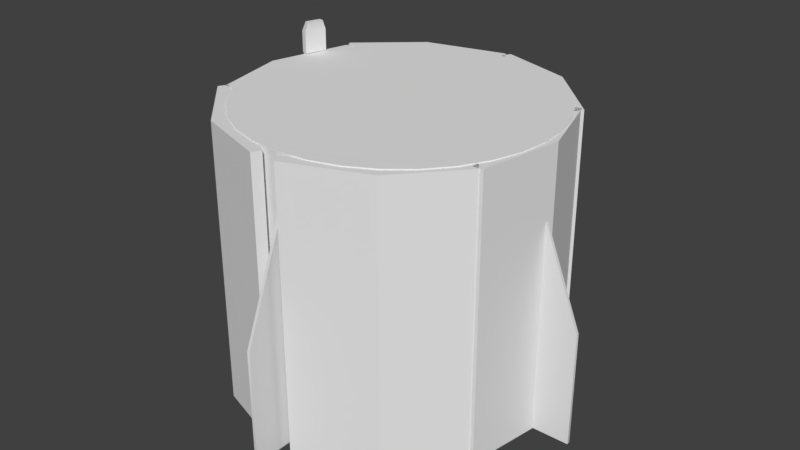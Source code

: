 # Source: dragontrunkfinal2.blend  (saved by Blender 2.78.0; exported with 4.5.12 LTS)
import bpy
from mathutils import Matrix  # noqa: F401  (used for matrix-valued properties, if any)

bpy.ops.wm.read_factory_settings(use_empty=True)
scene = bpy.context.scene
scene.name = 'Scene'

# ---- collections
col_collection_2 = bpy.data.collections.new('Collection 2'); scene.collection.children.link(col_collection_2)

# ---- world
world_world = bpy.data.worlds.new('World'); scene.world = world_world
world_world.color = (0.05088, 0.05088, 0.05088)
world_world.use_sun_shadow = False
world_world.sun_shadow_jitter_overblur = 0.0
world_world.cycles.sampling_method = 'MANUAL'

# ---- meshes
me_plane_013 = bpy.data.meshes.new('Plane.013')
me_plane_013.from_pydata([(-0.1568, -0.01422, -2.558), (-1.675, -0.01422, -1.962), (1.362, -0.01422, -1.962), (-0.1568, -0.01422, -1.962), (-1.675, -0.01422, -2.553), (-1.665, -0.01422, -2.558), (-1.665, 0.02304, -2.558), (-1.675, 0.02304, -2.553), (-1.675, 0.02304, -1.962), (1.362, 0.02304, -1.962), (-0.1568, 0.02304, -1.962), (-0.1568, 0.02304, -2.558), (-0.1568, -2.594, 0.01422), (-1.675, -1.998, 0.01422), (1.362, -1.998, 0.01422), (-0.1568, -1.998, 0.01422), (-1.675, -2.589, 0.01422), (-1.665, -2.594, 0.01422), (-1.665, -2.594, -0.02304), (-1.675, -2.589, -0.02304), (-1.675, -1.998, -0.02304), (1.362, -1.998, -0.02304), (-0.1568, -1.998, -0.02304), (-0.1568, -2.594, -0.02304), (-0.1568, 0.01422, 2.558), (-1.675, 0.01422, 1.962), (1.362, 0.01422, 1.962), (-0.1568, 0.01422, 1.962), (-1.675, 0.01422, 2.553), (-1.665, 0.01422, 2.558), (-1.665, -0.02304, 2.558), (-1.675, -0.02304, 2.553), (-1.675, -0.02304, 1.962), (1.362, -0.02304, 1.962), (-0.1568, -0.02304, 1.962), (-0.1568, -0.02304, 2.558), (-0.1568, 2.558, -0.01422), (-1.675, 1.962, -0.01422), (1.362, 1.962, -0.01422), (-0.1568, 1.962, -0.01422), (-1.675, 2.553, -0.01422), (-1.665, 2.558, -0.01422), (-1.665, 2.558, 0.02304), (-1.675, 2.553, 0.02304), (-1.675, 1.962, 0.02304), (1.362, 1.962, 0.02304), (-0.1568, 1.962, 0.02304), (-0.1568, 2.558, 0.02304), (-1.641, 0.01422, 1.981), (0.3592, 0.01422, 1.981), (-0.6408, 0.01422, 1.981), (-1.641, -0.02304, 1.981), (0.3592, -0.02304, 1.981), (-0.6408, -0.02304, 1.981), (-1.641, 1.981, -0.01422), (0.3592, 1.981, -0.01422), (-0.6408, 1.981, -0.01422), (-1.641, 1.981, 0.02304), (0.3592, 1.981, 0.02304), (-0.6408, 1.981, 0.02304), (-1.641, -0.0247, -1.992), (0.3592, -0.0247, -1.992), (-0.6408, -0.0247, -1.992), (-1.641, 0.01255, -1.992), (0.3592, 0.01255, -1.992), (-0.6408, 0.01255, -1.992), (-1.68, 1.99, 7.344e-08), (1.68, 1.99, -7.344e-08), (-1.68, 1.951, -0.3902), (1.68, 1.951, -0.3902), (-1.68, 1.837, -0.7654), (1.68, 1.837, -0.7654), (-1.68, 1.652, -1.111), (1.68, 1.652, -1.111), (-1.68, 1.404, -1.414), (1.68, 1.404, -1.414), (-1.68, 1.101, -1.663), (1.68, 1.101, -1.663), (-1.68, 0.7549, -1.848), (1.68, 0.7549, -1.848), (-1.68, 0.3797, -1.962), (1.68, 0.3797, -1.962), (-1.68, -0.01049, -2.0), (1.68, -0.01049, -2.0), (-1.68, -0.4007, -1.962), (1.68, -0.4007, -1.962), (-1.68, -0.7759, -1.848), (1.68, -0.7759, -1.848), (-1.68, -1.122, -1.663), (1.68, -1.122, -1.663), (-1.68, -1.425, -1.414), (1.68, -1.425, -1.414), (-1.68, -1.673, -1.111), (1.68, -1.673, -1.111), (-1.68, -1.858, -0.7654), (1.68, -1.858, -0.7654), (-1.68, -1.972, -0.3902), (1.68, -1.972, -0.3902), (-1.68, -2.01, 7.251e-07), (1.68, -2.01, 5.782e-07), (-1.68, -1.972, 0.3902), (1.68, -1.972, 0.3902), (-1.68, -1.858, 0.7654), (1.68, -1.858, 0.7654), (-1.68, -1.673, 1.111), (1.68, -1.673, 1.111), (-1.68, -1.425, 1.414), (1.68, -1.425, 1.414), (-1.68, -1.122, 1.663), (1.68, -1.122, 1.663), (-1.68, -0.7759, 1.848), (1.68, -0.7759, 1.848), (-1.68, -0.4007, 1.962), (1.68, -0.4007, 1.962), (-1.68, -0.01049, 2.0), (1.68, -0.01049, 2.0), (-1.68, 0.3797, 1.962), (1.68, 0.3797, 1.962), (-1.68, 0.7549, 1.848), (1.68, 0.7549, 1.848), (-1.68, 1.101, 1.663), (1.68, 1.101, 1.663), (-1.68, 1.404, 1.414), (1.68, 1.404, 1.414), (-1.68, 1.652, 1.111), (1.68, 1.652, 1.111), (-1.68, 1.837, 0.7654), (1.68, 1.837, 0.7654), (-1.68, 1.951, 0.3902), (1.68, 1.951, 0.3902), (-1.68, 1.99, 7.344e-08), (-1.68, 1.951, -0.3902), (-1.68, 1.837, -0.7654), (-1.68, 1.652, -1.111), (-1.68, 1.404, -1.414), (-1.68, 1.101, -1.663), (-1.68, 0.7549, -1.848), (-1.68, 0.3797, -1.962), (-1.68, -0.01049, -2.0), (-1.68, -0.4007, -1.962), (-1.68, -0.7759, -1.848), (-1.68, -1.122, -1.663), (-1.68, -1.425, -1.414), (-1.68, -1.673, -1.111), (-1.68, -1.858, -0.7654), (-1.68, -1.972, -0.3902), (-1.68, -2.01, 7.251e-07), (-1.68, -1.972, 0.3902), (-1.68, -1.858, 0.7654), (-1.68, -1.673, 1.111), (-1.68, -1.425, 1.414), (-1.68, -1.122, 1.663), (-1.68, -0.7759, 1.848), (-1.68, -0.4007, 1.962), (-1.68, -0.01049, 2.0), (-1.68, 0.3797, 1.962), (-1.68, 0.7549, 1.848), (-1.68, 1.101, 1.663), (-1.68, 1.404, 1.414), (-1.68, 1.652, 1.111), (-1.68, 1.837, 0.7654), (-1.68, 1.951, 0.3902), (2.026, 1.951, -0.3902), (2.026, 1.99, -8.856e-08), (2.026, 1.837, -0.7654), (2.026, 1.652, -1.111), (2.026, 1.404, -1.414), (2.026, 1.101, -1.663), (2.026, 0.7549, -1.848), (2.026, 0.3797, -1.962), (2.026, -0.01049, -2.0), (2.026, -0.4007, -1.962), (2.026, -0.7759, -1.848), (2.026, -1.122, -1.663), (2.026, -1.425, -1.414), (2.026, -1.673, -1.111), (2.026, -1.858, -0.7654), (2.026, -1.972, -0.3902), (2.026, -2.01, 5.631e-07), (2.026, -1.972, 0.3902), (2.026, -1.858, 0.7654), (2.026, -1.673, 1.111), (2.026, -1.425, 1.414), (2.026, -1.122, 1.663), (2.026, -0.7759, 1.848), (2.026, -0.4007, 1.962), (2.026, -0.01049, 2.0), (2.026, 0.3797, 1.962), (2.026, 0.7549, 1.848), (2.026, 1.101, 1.663), (2.026, 1.404, 1.414), (2.026, 1.652, 1.111), (2.026, 1.837, 0.7654), (2.026, 1.951, 0.3902), (-0.6408, -0.0247, -1.999), (-1.641, -0.0247, -1.999), (0.348, -0.0247, -1.999), (-1.641, -0.02304, 1.999), (-0.6408, -0.02304, 1.999), (0.3301, -0.02304, 1.999), (0.3456, -0.01049, -2.0), (-0.6408, 0.01255, -1.998), (-1.641, 0.01255, -1.998), (-1.641, -0.01049, -2.0), (0.3494, 0.01255, -1.998), (0.328, -0.01049, 2.0), (0.3321, 0.01422, 1.998), (-0.6408, 0.01422, 1.998), (-1.641, -0.01049, 2.0), (-1.641, 0.01422, 1.998), (0.3494, 1.987, 0.02304), (-0.6408, 1.987, 0.02304), (-1.641, 1.987, 0.02304), (-1.641, 1.988, -0.01422), (-1.641, 1.99, 7.172e-08), (0.348, 1.988, -0.01422), (0.3456, 1.99, -1.511e-08), (-0.6408, 1.988, -0.01422), (-1.439, 1.981, -0.01422), (-1.639, 1.988, -0.01422), (-1.427, 1.988, -0.01422), (-1.639, 1.981, -0.01422), (-1.639, 1.987, 0.02304), (-1.639, 1.981, 0.02304), (-1.639, 1.988, -0.01422), (-1.641, 1.989, -0.00615), (-1.641, 1.981, -0.006622), (-0.8435, 1.983, 0.02304), (-0.8512, 1.987, 0.02304), (-0.8415, 1.981, 0.02304), (-0.6408, 1.988, -0.01422), (0.1571, 1.981, -0.01422), (0.1458, 1.988, -0.01422), (0.1458, 1.988, -0.01422), (0.1571, 1.981, 0.02304), (0.1473, 1.987, 0.02304), (-1.641, 1.981, -0.006622), (0.1571, 1.981, -0.01422), (-1.439, 1.981, -0.01422), (0.1473, 1.987, 0.02304), (0.1571, 1.981, 0.02304), (-0.8415, 1.981, 0.02304), (-1.639, 1.987, 0.02304), (-1.641, 1.989, -0.00615), (-1.686, 1.935, 7.369e-08), (1.314, 1.935, -5.744e-08), (-1.686, 1.898, -0.3824), (1.314, 1.898, -0.3824), (-1.686, 1.786, -0.7501), (1.314, 1.786, -0.7501), (-1.686, 1.605, -1.089), (1.314, 1.605, -1.089), (-1.686, 1.361, -1.386), (1.314, 1.361, -1.386), (-1.686, 1.064, -1.63), (1.314, 1.064, -1.63), (-1.686, 0.7253, -1.811), (1.314, 0.7253, -1.811), (-1.686, 0.3576, -1.922), (1.314, 0.3576, -1.922), (-1.686, -0.02479, -1.96), (1.314, -0.02479, -1.96), (-1.686, -0.4072, -1.922), (1.314, -0.4072, -1.922), (-1.686, -0.7748, -1.811), (1.314, -0.7748, -1.811), (-1.686, -1.114, -1.63), (1.314, -1.114, -1.63), (-1.686, -1.411, -1.386), (1.314, -1.411, -1.386), (-1.686, -1.654, -1.089), (1.314, -1.654, -1.089), (-1.686, -1.836, -0.7501), (1.314, -1.836, -0.7501), (-1.686, -1.947, -0.3824), (1.314, -1.947, -0.3824), (-1.686, -1.985, 7.123e-07), (1.314, -1.985, 5.812e-07), (-1.686, -1.947, 0.3824), (1.314, -1.947, 0.3824), (-1.686, -1.836, 0.7501), (1.314, -1.836, 0.7501), (-1.686, -1.654, 1.089), (1.314, -1.654, 1.089), (-1.686, -1.411, 1.386), (1.314, -1.411, 1.386), (-1.686, -1.114, 1.63), (1.314, -1.114, 1.63), (-1.686, -0.7748, 1.811), (1.314, -0.7748, 1.811), (-1.686, -0.4072, 1.922), (1.314, -0.4072, 1.922), (-1.686, -0.02479, 1.96), (1.314, -0.02479, 1.96), (-1.686, 0.3576, 1.922), (1.314, 0.3576, 1.922), (-1.686, 0.7253, 1.811), (1.314, 0.7253, 1.811), (-1.686, 1.064, 1.63), (1.314, 1.064, 1.63), (-1.686, 1.361, 1.386), (1.314, 1.361, 1.386), (-1.686, 1.605, 1.089), (1.314, 1.605, 1.089), (-1.686, 1.786, 0.7501), (1.314, 1.786, 0.7501), (-1.686, 1.898, 0.3824), (1.314, 1.898, 0.3824), (1.611, 0.4686, 2.029), (1.9, 0.4686, 2.029), (1.611, 0.742, 1.936), (1.9, 0.742, 1.936), (1.611, 0.4402, 1.945), (1.9, 0.4402, 1.945), (1.611, 0.7135, 1.852), (1.9, 0.7135, 1.852), (2.005, 0.4686, 2.029), (2.005, 0.742, 1.936), (2.005, 0.7135, 1.852), (2.005, 0.4402, 1.945), (2.027, 0.4512, 1.973), (2.026, 0.5385, 1.942), (2.027, 0.7175, 1.884), (2.028, 0.6302, 1.915), (2.018, 0.7156, 1.879), (2.019, 0.6283, 1.91), (2.008, 0.7154, 1.879), (2.009, 0.6281, 1.91), (1.999, 0.717, 1.884), (2.0, 0.6296, 1.915), (1.993, 0.7199, 1.892), (1.995, 0.6325, 1.923), (1.993, 0.7233, 1.902), (1.995, 0.636, 1.933), (1.998, 0.7264, 1.91), (2.0, 0.639, 1.941), (2.007, 0.7283, 1.915), (2.008, 0.6409, 1.946), (2.017, 0.7285, 1.915), (2.019, 0.6411, 1.946), (2.026, 0.7269, 1.911), (2.028, 0.6396, 1.942), (2.032, 0.7241, 1.902), (2.033, 0.6367, 1.933), (2.032, 0.7206, 1.893), (2.033, 0.6333, 1.924), (2.017, 0.5366, 1.937), (2.019, 0.4493, 1.968), (2.007, 0.5364, 1.937), (2.008, 0.4491, 1.968), (1.998, 0.538, 1.942), (1.999, 0.4506, 1.973), (1.993, 0.5409, 1.95), (1.994, 0.4535, 1.981), (1.992, 0.5443, 1.96), (1.994, 0.457, 1.991), (1.997, 0.5474, 1.968), (1.999, 0.46, 1.999), (2.006, 0.5493, 1.973), (2.008, 0.4619, 2.004), (2.016, 0.5495, 1.973), (2.018, 0.4621, 2.004), (2.025, 0.5479, 1.969), (2.027, 0.4606, 2.0), (2.031, 0.5451, 1.96), (2.032, 0.4577, 1.991), (2.031, 0.5416, 1.951), (2.032, 0.4543, 1.982), (2.026, 0.4686, 2.029), (2.315, 0.4686, 2.029), (2.026, 0.742, 1.936), (2.315, 0.742, 1.936), (2.032, 0.4402, 1.945), (2.321, 0.4402, 1.945), (2.032, 0.7135, 1.852), (2.321, 0.7135, 1.852), (2.452, 0.4603, 1.953), (2.452, 0.6528, 1.888), (2.452, 0.6375, 1.823), (2.452, 0.4331, 1.893), (-1.686, 1.98, 7.369e-08), (-1.686, 1.942, -0.3911), (-1.686, 1.827, -0.7672), (-1.686, 1.642, -1.114), (-1.686, 1.393, -1.418), (-1.686, 1.089, -1.667), (-1.686, 0.7424, -1.852), (-1.686, 0.3663, -1.966), (-1.686, -0.02479, -2.005), (-1.686, -0.4159, -1.966), (-1.686, -0.792, -1.852), (-1.686, -1.139, -1.667), (-1.686, -1.442, -1.418), (-1.686, -1.692, -1.114), (-1.686, -1.877, -0.7672), (-1.686, -1.991, -0.3911), (-1.686, -2.03, 7.269e-07), (-1.686, -1.991, 0.3911), (-1.686, -1.877, 0.7672), (-1.686, -1.692, 1.114), (-1.686, -1.442, 1.418), (-1.686, -1.139, 1.667), (-1.686, -0.792, 1.852), (-1.686, -0.4159, 1.966), (-1.686, -0.02479, 2.005), (-1.686, 0.3663, 1.966), (-1.686, 0.7424, 1.852), (-1.686, 1.089, 1.667), (-1.686, 1.393, 1.418), (-1.686, 1.642, 1.114), (-1.686, 1.827, 0.7672), (-1.686, 1.942, 0.3911), (2.026, 1.97, -2.895e-08), (2.026, 1.931, 0.3863), (2.026, 1.819, 0.7577), (2.026, 1.636, 1.1), (2.026, 1.39, 1.4), (2.026, 1.09, 1.646), (2.026, 0.7472, 1.829), (2.026, 0.3758, 1.942), (2.026, -0.01049, 1.98), (2.026, -0.3968, 1.942), (2.026, -0.7682, 1.829), (2.026, -1.111, 1.646), (2.026, -1.411, 1.4), (2.026, -1.657, 1.1), (2.026, -1.84, 0.7577), (2.026, -1.952, 0.3863), (2.026, -1.99, -6.741e-07), (2.026, -1.952, -0.3863), (2.026, -1.84, -0.7577), (2.026, -1.657, -1.1), (2.026, -1.411, -1.4), (2.026, -1.111, -1.646), (2.026, -0.7682, -1.829), (2.026, -0.3968, -1.942), (2.026, -0.01049, -1.98), (2.026, 0.3758, -1.942), (2.026, 0.7472, -1.829), (2.026, 1.09, -1.646), (2.026, 1.39, -1.4), (2.026, 1.636, -1.1), (2.026, 1.819, -0.7577), (2.026, 1.931, -0.3863), (-1.665, -0.01422, -2.558), (-1.675, -0.01422, -2.553), (-1.675, -0.01422, -2.553), (-1.675, -0.01422, -1.962), (-1.675, -0.01422, -1.962), (1.362, -0.01422, -1.962), (1.362, -0.01422, -1.962), (-0.1568, -0.01422, -1.962), (-0.1568, -0.01422, -2.558), (-1.665, 0.02304, -2.558), (-1.675, 0.02304, -2.553), (-1.675, 0.02304, -2.553), (-1.675, 0.02304, -1.962), (-1.675, 0.02304, -1.962), (1.362, 0.02304, -1.962), (1.362, 0.02304, -1.962), (-0.1568, 0.02304, -1.962), (-0.1568, 0.02304, -2.558), (-1.665, -2.594, 0.01422), (-1.675, -2.589, 0.01422), (-1.675, -2.589, 0.01422), (-1.675, -1.998, 0.01422), (-1.675, -1.998, 0.01422), (1.362, -1.998, 0.01422), (-0.1568, -1.998, 0.01422), (-0.1568, -2.594, 0.01422), (-1.665, -2.594, -0.02304), (-1.675, -2.589, -0.02304), (-1.675, -2.589, -0.02304), (-1.675, -1.998, -0.02304), (-1.675, -1.998, -0.02304), (1.362, -1.998, -0.02304), (-0.1568, -1.998, -0.02304), (-0.1568, -2.594, -0.02304), (-1.665, 0.01422, 2.558), (-1.675, 0.01422, 2.553), (-1.675, 0.01422, 2.553), (-1.675, 0.01422, 1.962), (-1.675, 0.01422, 1.962), (1.362, 0.01422, 1.962), (1.362, 0.01422, 1.962), (-0.1568, 0.01422, 1.962), (-0.1568, 0.01422, 2.558), (-1.665, -0.02304, 2.558), (-1.675, -0.02304, 2.553), (-1.675, -0.02304, 2.553), (-1.675, -0.02304, 1.962), (-1.675, -0.02304, 1.962), (1.362, -0.02304, 1.962), (1.362, -0.02304, 1.962), (-0.1568, -0.02304, 1.962), (-0.1568, -0.02304, 2.558), (-1.665, 2.558, -0.01422), (-1.675, 2.553, -0.01422), (-1.675, 2.553, -0.01422), (-1.675, 1.962, -0.01422), (-1.675, 1.962, -0.01422), (1.362, 1.962, -0.01422), (1.362, 1.962, -0.01422), (-0.1568, 1.962, -0.01422), (-0.1568, 2.558, -0.01422), (-1.665, 2.558, 0.02304), (-1.675, 2.553, 0.02304), (-1.675, 2.553, 0.02304), (-1.675, 1.962, 0.02304), (-1.675, 1.962, 0.02304), (1.362, 1.962, 0.02304), (1.362, 1.962, 0.02304), (-0.1568, 1.962, 0.02304), (-0.1568, 2.558, 0.02304), (0.3592, 0.01422, 1.981), (0.3592, 0.01422, 1.981), (-0.6408, 0.01422, 1.981), (-1.641, 0.01422, 1.981), (-1.641, 0.01422, 1.981), (0.3592, -0.02304, 1.981), (0.3592, -0.02304, 1.981), (-0.6408, -0.02304, 1.981), (-1.641, -0.02304, 1.981), (-1.641, -0.02304, 1.981), (0.1571, 1.981, -0.01422), (-0.6408, 1.981, -0.01422), (-0.6408, 1.981, -0.01422), (-1.439, 1.981, -0.01422), (-1.641, 1.981, -0.01422), (-1.641, 1.981, -0.01422), (-1.641, 1.981, -0.01422), (0.1571, 1.981, 0.02304), (-0.6408, 1.981, 0.02304), (-0.6408, 1.981, 0.02304), (-0.6408, 1.981, 0.02304), (-0.8415, 1.981, 0.02304), (-1.641, 1.981, 0.02304), (-1.641, 1.981, 0.02304), (-1.641, 1.981, 0.02304), (-1.641, 1.981, 0.02304), (-1.641, 1.981, 0.02304), (0.3592, 1.981, 0.02304), (0.3592, 1.981, 0.02304), (0.3592, 1.981, -0.01422), (0.3592, 1.981, -0.01422), (-1.641, 1.981, -0.006622), (0.3592, -0.0247, -1.992), (0.3592, -0.0247, -1.992), (-0.6408, -0.0247, -1.992), (-1.641, -0.0247, -1.992), (-1.641, -0.0247, -1.992), (0.3592, 0.01255, -1.992), (0.3592, 0.01255, -1.992), (-0.6408, 0.01255, -1.992), (-1.641, 0.01255, -1.992), (-1.641, 0.01255, -1.992), (-1.68, 1.99, 7.344e-08), (-1.68, 1.99, 7.344e-08), (-1.68, 1.951, -0.3902), (-1.68, 1.951, -0.3902), (-1.68, 1.837, -0.7654), (-1.68, 1.837, -0.7654), (-1.68, 1.652, -1.111), (-1.68, 1.652, -1.111), (-1.68, 1.404, -1.414), (-1.68, 1.404, -1.414), (-1.68, 1.101, -1.663), (-1.68, 1.101, -1.663), (-1.68, 0.7549, -1.848), (-1.68, 0.7549, -1.848), (-1.68, 0.3797, -1.962), (-1.68, 0.3797, -1.962), (-1.68, -0.01049, -2.0), (-1.68, -0.01049, -2.0), (-1.68, -0.4007, -1.962), (-1.68, -0.4007, -1.962), (-1.68, -0.7759, -1.848), (-1.68, -1.122, -1.663), (-1.68, -1.425, -1.414), (-1.68, -1.673, -1.111), (-1.68, -1.858, -0.7654), (-1.68, -1.972, -0.3902), (-1.68, -1.972, -0.3902), (-1.68, -2.01, 7.251e-07), (-1.68, -2.01, 7.251e-07), (-1.68, -1.972, 0.3902), (-1.68, -1.972, 0.3902), (-1.68, -1.858, 0.7654), (-1.68, -1.858, 0.7654), (-1.68, -1.673, 1.111), (-1.68, -1.673, 1.111), (-1.68, -1.425, 1.414), (-1.68, -1.425, 1.414), (-1.68, -1.122, 1.663), (-1.68, -1.122, 1.663), (-1.68, -0.7759, 1.848), (-1.68, -0.7759, 1.848), (-1.68, -0.4007, 1.962), (-1.68, -0.4007, 1.962), (-1.68, -0.01049, 2.0), (-1.68, -0.01049, 2.0), (-1.68, 0.3797, 1.962), (-1.68, 0.3797, 1.962), (-1.68, 0.7549, 1.848), (-1.68, 0.7549, 1.848), (-1.68, 1.101, 1.663), (-1.68, 1.101, 1.663), (-1.68, 1.404, 1.414), (-1.68, 1.404, 1.414), (-1.68, 1.652, 1.111), (-1.68, 1.652, 1.111), (-1.68, 1.837, 0.7654), (-1.68, 1.837, 0.7654), (-1.68, 1.951, 0.3902), (-1.68, 1.951, 0.3902), (-1.68, 1.837, -0.7654), (-1.68, 1.951, -0.3902), (-1.68, -1.122, -1.663), (-1.68, -0.7759, -1.848), (-1.68, -1.425, 1.414), (-1.68, -1.673, 1.111), (-1.68, 1.652, 1.111), (-1.68, 1.404, 1.414), (-1.68, 0.3797, -1.962), (-1.68, 0.7549, -1.848), (-1.68, -2.01, 7.251e-07), (-1.68, -1.972, -0.3902), (-1.68, 0.3797, 1.962), (-1.68, -0.01049, 2.0), (-1.68, 1.652, -1.111), (-1.68, -1.425, -1.414), (-1.68, -1.122, 1.663), (-1.68, 1.837, 0.7654), (-1.68, -0.01049, -2.0), (-1.68, -1.972, 0.3902), (-1.68, 0.7549, 1.848), (-1.68, 1.404, -1.414), (-1.68, -1.673, -1.111), (-1.68, -0.7759, 1.848), (-1.68, 1.951, 0.3902), (-1.68, -0.4007, -1.962), (-1.68, -1.858, 0.7654), (-1.68, 1.101, 1.663), (-1.68, 1.101, -1.663), (-1.68, -1.858, -0.7654), (-1.68, -0.4007, 1.962), (-1.68, 1.99, 7.344e-08), (2.026, 1.951, -0.3902), (2.026, 1.99, -8.856e-08), (2.026, 1.837, -0.7654), (2.026, 1.652, -1.111), (2.026, 1.404, -1.414), (2.026, 1.101, -1.663), (2.026, 0.7549, -1.848), (2.026, 0.3797, -1.962), (2.026, -0.01049, -2.0), (2.026, -0.4007, -1.962), (2.026, -0.7759, -1.848), (2.026, -1.122, -1.663), (2.026, -1.425, -1.414), (2.026, -1.673, -1.111), (2.026, -1.858, -0.7654), (2.026, -1.972, -0.3902), (2.026, -2.01, 5.631e-07), (2.026, -1.972, 0.3902), (2.026, -1.858, 0.7654), (2.026, -1.673, 1.111), (2.026, -1.425, 1.414), (2.026, -1.122, 1.663), (2.026, -0.7759, 1.848), (2.026, -0.4007, 1.962), (2.026, -0.01049, 2.0), (2.026, 0.3797, 1.962), (2.026, 0.7549, 1.848), (2.026, 1.101, 1.663), (2.026, 1.404, 1.414), (2.026, 1.652, 1.111), (2.026, 1.837, 0.7654), (2.026, 1.951, 0.3902), (-0.6408, -0.0247, -1.999), (-1.641, -0.0247, -1.999), (-1.641, -0.0247, -1.999), (0.348, -0.0247, -1.999), (0.348, -0.0247, -1.999), (-1.641, -0.02304, 1.999), (-1.641, -0.02304, 1.999), (-0.6408, -0.02304, 1.999), (0.3301, -0.02304, 1.999), (0.3301, -0.02304, 1.999), (0.3456, -0.01049, -2.0), (-1.641, 0.01255, -1.998), (-1.641, 0.01255, -1.998), (-0.6408, 0.01255, -1.998), (0.328, -0.01049, 2.0), (-1.641, -0.01049, -2.0), (0.3494, 0.01255, -1.998), (0.3494, 0.01255, -1.998), (0.3321, 0.01422, 1.998), (0.3321, 0.01422, 1.998), (-0.6408, 0.01422, 1.998), (-1.641, -0.01049, 2.0), (-1.641, 0.01422, 1.998), (-1.641, 0.01422, 1.998), (0.1473, 1.987, 0.02304), (-0.6408, 1.987, 0.02304), (-0.6408, 1.987, 0.02304), (-0.6408, 1.987, 0.02304), (-1.639, 1.987, 0.02304), (-1.641, 1.989, -0.00615), (-1.641, 1.988, -0.01422), (-1.641, 1.988, -0.01422), (-1.641, 1.988, -0.01422), (-1.641, 1.987, 0.02304), (-1.641, 1.987, 0.02304), (-1.641, 1.987, 0.02304), (-1.641, 1.987, 0.02304), (-1.641, 1.987, 0.02304), (-1.641, 1.99, 7.172e-08), (-1.641, 1.99, 7.172e-08), (0.348, 1.988, -0.01422), (0.348, 1.988, -0.01422), (0.3456, 1.99, -1.511e-08), (0.3494, 1.987, 0.02304), (0.3494, 1.987, 0.02304), (0.1458, 1.988, -0.01422), (0.1458, 1.988, -0.01422), (0.1458, 1.988, -0.01422), (-1.639, 1.988, -0.01422), (-1.639, 1.988, -0.01422), (-1.639, 1.988, -0.01422), (-0.6408, 1.988, -0.01422), (-0.6408, 1.988, -0.01422), (0.1458, 1.988, -0.01422), (-0.6408, 1.988, -0.01422), (-1.427, 1.988, -0.01422), (-1.427, 1.988, -0.01422), (-1.427, 1.988, -0.01422), (-1.686, 1.935, 7.369e-08), (-1.686, 1.898, -0.3824), (1.314, 1.898, -0.3824), (1.314, 1.935, -5.744e-08), (-1.686, 1.786, -0.7501), (1.314, 1.786, -0.7501), (-1.686, 1.605, -1.089), (1.314, 1.605, -1.089), (-1.686, 1.361, -1.386), (1.314, 1.361, -1.386), (-1.686, 1.064, -1.63), (1.314, 1.064, -1.63), (-1.686, 0.7253, -1.811), (1.314, 0.7253, -1.811), (-1.686, 0.3576, -1.922), (1.314, 0.3576, -1.922), (-1.686, -0.02479, -1.96), (1.314, -0.02479, -1.96), (-1.686, -0.4072, -1.922), (1.314, -0.4072, -1.922), (-1.686, -0.7748, -1.811), (1.314, -0.7748, -1.811), (-1.686, -1.114, -1.63), (1.314, -1.114, -1.63), (-1.686, -1.411, -1.386), (1.314, -1.411, -1.386), (-1.686, -1.654, -1.089), (1.314, -1.654, -1.089), (-1.686, -1.836, -0.7501), (1.314, -1.836, -0.7501), (-1.686, -1.947, -0.3824), (1.314, -1.947, -0.3824), (-1.686, -1.985, 7.123e-07), (1.314, -1.985, 5.812e-07), (-1.686, -1.947, 0.3824), (1.314, -1.947, 0.3824), (-1.686, -1.836, 0.7501), (1.314, -1.836, 0.7501), (-1.686, -1.654, 1.089), (1.314, -1.654, 1.089), (-1.686, -1.411, 1.386), (1.314, -1.411, 1.386), (-1.686, -1.114, 1.63), (1.314, -1.114, 1.63), (-1.686, -0.7748, 1.811), (1.314, -0.7748, 1.811), (-1.686, -0.4072, 1.922), (1.314, -0.4072, 1.922), (-1.686, -0.02479, 1.96), (1.314, -0.02479, 1.96), (-1.686, 0.3576, 1.922), (1.314, 0.3576, 1.922), (-1.686, 0.7253, 1.811), (1.314, 0.7253, 1.811), (-1.686, 1.064, 1.63), (1.314, 1.064, 1.63), (-1.686, 1.361, 1.386), (1.314, 1.361, 1.386), (-1.686, 1.605, 1.089), (1.314, 1.605, 1.089), (-1.686, 1.786, 0.7501), (1.314, 1.786, 0.7501), (-1.686, 1.898, 0.3824), (1.314, 1.898, 0.3824), (1.611, 0.742, 1.936), (1.611, 0.742, 1.936), (1.611, 0.4686, 2.029), (1.611, 0.4686, 2.029), (1.9, 0.4686, 2.029), (1.9, 0.742, 1.936), (1.611, 0.7135, 1.852), (1.611, 0.7135, 1.852), (1.9, 0.7135, 1.852), (1.611, 0.4402, 1.945), (1.611, 0.4402, 1.945), (1.9, 0.4402, 1.945), (2.005, 0.4686, 2.029), (2.005, 0.4686, 2.029), (2.005, 0.742, 1.936), (2.005, 0.742, 1.936), (2.005, 0.7135, 1.852), (2.005, 0.7135, 1.852), (2.005, 0.4402, 1.945), (2.005, 0.4402, 1.945), (2.018, 0.4621, 2.004), (2.008, 0.4619, 2.004), (2.008, 0.4619, 2.004), (2.006, 0.5493, 1.973), (2.006, 0.5493, 1.973), (2.016, 0.5495, 1.973), (2.027, 0.7175, 1.884), (2.018, 0.7156, 1.879), (1.994, 0.4535, 1.981), (1.994, 0.4535, 1.981), (1.999, 0.4506, 1.973), (1.999, 0.4506, 1.973), (1.998, 0.538, 1.942), (1.998, 0.538, 1.942), (1.993, 0.5409, 1.95), (1.993, 0.5409, 1.95), (2.019, 0.6283, 1.91), (2.028, 0.6302, 1.915), (2.008, 0.7154, 1.879), (2.009, 0.6281, 1.91), (1.999, 0.46, 1.999), (1.999, 0.46, 1.999), (1.999, 0.717, 1.884), (1.999, 0.717, 1.884), (2.008, 0.4491, 1.968), (2.0, 0.6296, 1.915), (2.0, 0.6296, 1.915), (1.997, 0.5474, 1.968), (1.997, 0.5474, 1.968), (1.993, 0.7199, 1.892), (1.993, 0.7199, 1.892), (2.007, 0.5364, 1.937), (1.995, 0.6325, 1.923), (1.995, 0.6325, 1.923), (1.993, 0.7233, 1.902), (1.995, 0.636, 1.933), (1.994, 0.457, 1.991), (1.998, 0.7264, 1.91), (1.998, 0.7264, 1.91), (2.019, 0.4493, 1.968), (2.0, 0.639, 1.941), (2.0, 0.639, 1.941), (1.992, 0.5443, 1.96), (2.007, 0.7283, 1.915), (2.017, 0.5366, 1.937), (2.008, 0.6409, 1.946), (2.017, 0.7285, 1.915), (2.017, 0.7285, 1.915), (2.019, 0.6411, 1.946), (2.019, 0.6411, 1.946), (2.026, 0.7269, 1.911), (2.028, 0.6396, 1.942), (2.032, 0.7241, 1.902), (2.032, 0.7241, 1.902), (2.027, 0.4512, 1.973), (2.033, 0.6367, 1.933), (2.033, 0.6367, 1.933), (2.032, 0.7206, 1.893), (2.026, 0.5385, 1.942), (2.033, 0.6333, 1.924), (2.025, 0.5479, 1.969), (2.027, 0.4606, 2.0), (2.031, 0.5451, 1.96), (2.031, 0.5451, 1.96), (2.032, 0.4577, 1.991), (2.032, 0.4577, 1.991), (2.031, 0.5416, 1.951), (2.032, 0.4543, 1.982), (2.026, 0.742, 1.936), (2.026, 0.742, 1.936), (2.026, 0.4686, 2.029), (2.026, 0.4686, 2.029), (2.315, 0.4686, 2.029), (2.315, 0.742, 1.936), (2.032, 0.7135, 1.852), (2.032, 0.7135, 1.852), (2.321, 0.7135, 1.852), (2.032, 0.4402, 1.945), (2.032, 0.4402, 1.945), (2.321, 0.4402, 1.945), (2.452, 0.4603, 1.953), (2.452, 0.4603, 1.953), (2.452, 0.6528, 1.888), (2.452, 0.6528, 1.888), (2.452, 0.6375, 1.823), (2.452, 0.6375, 1.823), (2.452, 0.4331, 1.893), (2.452, 0.4331, 1.893)], [(714, 222), (538, 223), (225, 226), (227, 223), (228, 715), (229, 223), (227, 228), (229, 227), (706, 228), (534, 229), (731, 734), (218, 735), (231, 725), (211, 235), (223, 540), (229, 59), (231, 56), (413, 412), (414, 413), (415, 414), (416, 415), (417, 416), (418, 417), (419, 418), (420, 419), (421, 420), (422, 421), (423, 422), (424, 423), (425, 424), (426, 425), (427, 426), (428, 427), (429, 428), (430, 429), (431, 430), (432, 431), (433, 432), (434, 433), (435, 434), (436, 435), (437, 436), (438, 437), (439, 438), (440, 439), (441, 440), (442, 441), (443, 442), (412, 443)], [(445, 447, 451, 452, 444), (452, 451, 449), (454, 453, 461, 460, 456), (461, 458, 460), (5, 6, 11, 0), (450, 3, 10, 459), (446, 455, 6, 5), (0, 11, 9, 2), (3, 448, 457, 10), (1, 8, 7, 4), (463, 465, 468, 469, 462), (469, 468, 467), (471, 470, 477, 476, 473), (477, 475, 476), (17, 18, 23, 12), (14, 15, 22, 21), (464, 472, 18, 17), (12, 23, 21, 14), (15, 466, 474, 22), (13, 20, 19, 16), (479, 481, 485, 486, 478), (486, 485, 483), (488, 487, 495, 494, 490), (495, 492, 494), (29, 30, 35, 24), (484, 27, 34, 493), (480, 489, 30, 29), (24, 35, 33, 26), (27, 482, 491, 34), (25, 32, 31, 28), (497, 499, 503, 504, 496), (504, 503, 501), (506, 505, 513, 512, 508), (513, 510, 512), (41, 42, 47, 36), (502, 39, 46, 511), (498, 507, 42, 41), (36, 47, 45, 38), (39, 500, 509, 46), (37, 44, 43, 40), (514, 519, 521, 516), (516, 521, 522, 517), (518, 523, 685, 208, 701), (543, 541, 531, 532, 525, 524), (525, 532, 535, 536, 545, 528, 527), (54, 236, 57, 212, 214, 708, 709), (546, 551, 553, 548), (548, 553, 554, 549), (550, 555, 691, 203, 681), (556, 717, 243, 710, 727, 729, 730, 724, 719, 721, 67, 69, 558), (558, 69, 71, 560), (560, 71, 73, 562), (562, 73, 75, 564), (564, 75, 77, 566), (566, 77, 79, 568), (568, 79, 81, 570), (570, 81, 83, 689, 695, 201, 690, 694, 572), (572, 694, 680, 194, 682, 689, 83, 85, 574), (581, 97, 99, 583), (583, 99, 101, 585), (585, 101, 103, 587), (587, 103, 105, 589), (589, 105, 107, 591), (591, 107, 109, 593), (593, 109, 111, 595), (595, 111, 113, 597), (597, 113, 115, 693, 687, 198, 684, 700, 599), (599, 700, 702, 207, 697, 693, 115, 117, 601), (601, 117, 119, 603), (603, 119, 121, 605), (605, 121, 123, 607), (607, 123, 125, 609), (609, 125, 127, 611), (85, 83, 170, 656), (611, 127, 129, 613), (613, 129, 67, 721, 722, 703, 705, 707, 712, 717, 556), (559, 561, 615, 131), (576, 577, 617, 140), (590, 592, 619, 149), (608, 610, 621, 158), (569, 571, 623, 136), (582, 584, 625, 145), (600, 602, 627, 154), (70, 563, 629, 132), (88, 578, 630, 141), (106, 594, 631, 150), (124, 612, 632, 159), (80, 573, 633, 137), (98, 586, 634, 146), (116, 604, 635, 155), (72, 565, 636, 133), (90, 579, 637, 142), (108, 596, 638, 151), (126, 614, 639, 160), (82, 575, 640, 138), (100, 588, 641, 147), (118, 606, 642, 156), (74, 567, 643, 134), (92, 580, 644, 143), (110, 598, 645, 152), (557, 68, 616, 646), (128, 66, 130, 161), (84, 86, 618, 139), (102, 104, 620, 148), (120, 122, 622, 157), (76, 78, 624, 135), (94, 96, 626, 144), (112, 114, 628, 153), (647, 648, 678, 677, 676, 675, 674, 673, 672, 671, 670, 669, 668, 667, 666, 665, 664, 663, 662, 661, 660, 659, 658, 657, 171, 655, 654, 653, 652, 651, 650, 649), (103, 101, 179, 180), (121, 119, 188, 189), (77, 75, 166, 167), (95, 93, 175, 176), (113, 111, 184, 185), (69, 67, 163, 162), (67, 129, 193, 163), (87, 85, 656, 172), (105, 103, 180, 181), (123, 121, 189, 190), (79, 77, 167, 168), (97, 95, 176, 177), (115, 113, 185, 186), (71, 69, 162, 164), (89, 87, 172, 173), (107, 105, 181, 182), (125, 123, 190, 191), (81, 79, 168, 169), (99, 97, 177, 178), (117, 115, 186, 187), (73, 71, 164, 165), (91, 89, 173, 174), (109, 107, 182, 183), (127, 125, 191, 192), (83, 81, 169, 170), (101, 99, 178, 179), (119, 117, 187, 188), (75, 73, 165, 166), (93, 91, 174, 175), (111, 109, 183, 184), (129, 127, 192, 193), (197, 51, 53, 686), (688, 520, 515, 698, 205), (686, 53, 52, 199), (679, 62, 60, 195), (733, 526, 238, 529, 711, 728, 736), (723, 542, 544, 720, 216), (696, 552, 547, 683, 200), (215, 55, 237, 526, 733, 726), (202, 63, 65, 692), (699, 50, 48, 209), (196, 61, 62, 679), (713, 537, 241, 533, 704, 242), (704, 235, 234, 210, 239), (206, 49, 50, 699), (692, 65, 64, 204), (539, 716, 718, 225, 213, 530, 226), (724, 730, 732), (232, 230, 219, 224, 220, 217, 233), (210, 234, 235, 704, 533, 240, 58), (737, 738, 739, 740), (738, 741, 742, 739), (741, 743, 744, 742), (743, 745, 746, 744), (745, 747, 748, 746), (747, 749, 750, 748), (749, 751, 752, 750), (751, 753, 754, 752), (753, 755, 756, 754), (755, 757, 758, 756), (757, 759, 760, 758), (759, 761, 762, 760), (761, 763, 764, 762), (763, 765, 766, 764), (765, 767, 768, 766), (767, 769, 770, 768), (769, 771, 772, 770), (771, 773, 774, 772), (773, 775, 776, 774), (775, 777, 778, 776), (777, 779, 780, 778), (779, 781, 782, 780), (781, 783, 784, 782), (783, 785, 786, 784), (785, 787, 788, 786), (787, 789, 790, 788), (789, 791, 792, 790), (791, 793, 794, 792), (793, 795, 796, 794), (795, 797, 798, 796), (247, 249, 251, 253, 255, 257, 259, 261, 263, 265, 267, 269, 271, 273, 275, 277, 279, 281, 283, 285, 287, 289, 291, 293, 295, 297, 299, 301, 303, 305, 800, 245), (797, 799, 307, 798), (799, 737, 740, 307), (803, 805, 806, 801), (802, 311, 809, 807), (808, 315, 812, 810), (811, 313, 309, 804), (310, 314, 312, 308), (812, 315, 818, 819), (817, 815, 813, 820), (806, 805, 814, 816), (309, 313, 319, 316), (809, 311, 317, 318), (860, 320, 888, 885, 882, 821, 822, 841, 857, 829, 831, 845), (827, 838, 837, 828), (881, 363, 886, 883), (828, 837, 840, 839), (826, 361, 363, 881), (839, 840, 846, 843), (824, 823, 361, 826), (844, 847, 853, 850), (848, 842, 359, 825), (851, 854, 856, 855), (863, 355, 357, 849), (855, 856, 861, 858), (836, 830, 355, 863), (859, 862, 866, 864), (833, 832, 353, 835), (864, 866, 869, 867), (321, 865, 852, 834, 352, 354, 356, 358, 360, 362, 884, 887), (348, 349, 351, 350), (868, 870, 872, 871), (366, 367, 875, 879), (346, 347, 349, 348), (871, 872, 876, 873), (325, 323, 880, 877, 341, 339, 337, 335, 333, 331, 329, 327), (879, 875, 347, 346), (874, 343, 345, 878), (364, 365, 367, 366), (878, 345, 838, 827), (322, 324, 326, 328, 330, 332, 334, 336, 338, 340, 342, 344), (891, 893, 894, 889), (890, 371, 897, 895), (896, 375, 900, 898), (899, 373, 369, 892), (370, 374, 372, 368), (900, 375, 906, 907), (905, 903, 901, 908), (894, 893, 902, 904), (369, 373, 379, 376), (897, 371, 377, 378), (260, 258, 387, 388), (278, 276, 396, 397), (296, 294, 405, 406), (252, 250, 383, 384), (270, 268, 392, 393), (288, 286, 401, 402), (306, 304, 410, 411), (262, 260, 388, 389), (280, 278, 397, 398), (298, 296, 406, 407), (254, 252, 384, 385), (272, 270, 393, 394), (290, 288, 402, 403), (246, 244, 380, 381), (244, 306, 411, 380), (264, 262, 389, 390), (282, 280, 398, 399), (300, 298, 407, 408), (256, 254, 385, 386), (274, 272, 394, 395), (292, 290, 403, 404), (248, 246, 381, 382), (266, 264, 390, 391), (284, 282, 399, 400), (302, 300, 408, 409), (258, 256, 386, 387), (276, 274, 395, 396), (294, 292, 404, 405), (250, 248, 382, 383), (268, 266, 391, 392), (286, 284, 400, 401), (304, 302, 409, 410)])
me_plane_013.polygons.foreach_set('use_smooth', [True] * 272)
_uv = me_plane_013.uv_layers.new(name='UVMap')
_uv.uv.foreach_set('vector', [0.5046, 0.5464, 0.5046, 0.5098, 0.5986, 0.5098, 0.5986, 0.5467, 0.5052, 0.5467, 0.5986, 0.5467, 0.5986, 0.5098, 0.6926, 0.5098, 0.04461, 0.572, 0.0453, 0.5717, 0.143, 0.5717, 0.143, 0.6103, 0.04461, 0.6103, 0.143, 0.5717, 0.2413, 0.6103, 0.143, 0.6103, 0.1657, 0.5148, 0.1657, 0.5168, 0.2478, 0.5168, 0.2478, 0.5148, 0.0, 0.0, 0.0, 0.0, 0.0, 0.0, 0.0, 0.0, 0.3902, 0.5309, 0.3902, 0.5433, 0.3949, 0.5433, 0.3949, 0.5309, 0.2478, 0.5148, 0.2478, 0.5168, 0.3367, 0.5168, 0.3367, 0.5148, 0.0, 0.0, 0.0, 0.0, 0.0, 0.0, 0.0, 0.0, 0.369, 0.5275, 0.369, 0.5296, 0.4012, 0.5296, 0.4012, 0.5275, 0.5077, 0.5521, 0.5077, 0.5155, 0.6017, 0.5155, 0.6017, 0.5524, 0.5083, 0.5524, 0.6017, 0.5524, 0.6017, 0.5155, 0.6957, 0.5155, 0.04483, 0.572, 0.04552, 0.5717, 0.1432, 0.5717, 0.1432, 0.6103, 0.04483, 0.6103, 0.1432, 0.5717, 0.2415, 0.6103, 0.1432, 0.6103, 0.6421, 0.6842, 0.6421, 0.6862, 0.7243, 0.6862, 0.7243, 0.6842, 0.0, 0.0, 0.0, 0.0, 0.0, 0.0, 0.0, 0.0, 0.5965, 0.2052, 0.5965, 0.2072, 0.5972, 0.2072, 0.5972, 0.2052, 0.7243, 0.6842, 0.7243, 0.6862, 0.8132, 0.6862, 0.8132, 0.6842, 0.0, 0.0, 0.0, 0.0, 0.0, 0.0, 0.0, 0.0, 0.5643, 0.2052, 0.5643, 0.2072, 0.5965, 0.2072, 0.5965, 0.2052, 0.05379, 0.6063, 0.05379, 0.5697, 0.1478, 0.5697, 0.1478, 0.6066, 0.05445, 0.6066, 0.1478, 0.6066, 0.1478, 0.5697, 0.2418, 0.5697, 0.5034, 0.5098, 0.5041, 0.5094, 0.6017, 0.5095, 0.6017, 0.5481, 0.5034, 0.548, 0.6017, 0.5095, 0.7, 0.5481, 0.6017, 0.5481, 0.5873, 0.52, 0.5873, 0.522, 0.6695, 0.522, 0.6695, 0.52, 0.0, 0.0, 0.0, 0.0, 0.0, 0.0, 0.0, 0.0, 0.7997, 0.5117, 0.7997, 0.5138, 0.8003, 0.5138, 0.8003, 0.5117, 0.6695, 0.52, 0.6695, 0.522, 0.7584, 0.522, 0.7584, 0.52, 0.0, 0.0, 0.0, 0.0, 0.0, 0.0, 0.0, 0.0, 0.7811, 0.5117, 0.7811, 0.5138, 0.8133, 0.5138, 0.8133, 0.5117, 0.06234, 0.6041, 0.06234, 0.5675, 0.1564, 0.5675, 0.1564, 0.6044, 0.063, 0.6044, 0.1564, 0.6044, 0.1564, 0.5675, 0.2504, 0.5675, 0.5077, 0.5097, 0.5084, 0.5094, 0.606, 0.5094, 0.606, 0.548, 0.5077, 0.548, 0.606, 0.5094, 0.7043, 0.5481, 0.606, 0.548, 0.1657, 0.5153, 0.1657, 0.5173, 0.2478, 0.5173, 0.2478, 0.5153, 0.0, 0.0, 0.0, 0.0, 0.0, 0.0, 0.0, 0.0, 0.1662, 0.5322, 0.1662, 0.5303, 0.1656, 0.5303, 0.1656, 0.5322, 0.2478, 0.5153, 0.2478, 0.5173, 0.3367, 0.5173, 0.3367, 0.5153, 0.0, 0.0, 0.0, 0.0, 0.0, 0.0, 0.0, 0.0, 0.371, 0.5296, 0.371, 0.5316, 0.4032, 0.5316, 0.4032, 0.5296, 0.0, 0.0, 0.0, 0.0, 0.0, 0.0, 0.0, 0.0, 0.0, 0.0, 0.0, 0.0, 0.0, 0.0, 0.0, 0.0, 0.0, 0.0, 0.0, 0.0, 0.0, 0.0, 0.0, 0.0, 0.0, 0.0, 0.0, 0.0, 0.0, 0.0, 0.0, 0.0, 0.0, 0.0, 0.0, 0.0, 0.0, 0.0, 0.0, 0.0, 0.0, 0.0, 0.0, 0.0, 0.0, 0.0, 0.0, 0.0, 0.0, 0.0, 0.0, 0.0, 0.0, 0.0, 0.0, 0.0, 0.0, 0.0, 0.0, 0.0, 0.0, 0.0, 0.0, 0.0, 0.0, 0.0, 0.0, 0.0, 0.0, 0.0, 0.0, 0.0, 0.0, 0.0, 0.0, 0.0, 0.0, 0.0, 0.0, 0.0, 0.0, 0.0, 0.0, 0.0, 0.0, 0.0, 0.0, 0.0, 0.0, 0.0, 0.0, 0.0, 0.4845, 0.5097, 0.4845, 0.5147, 0.4839, 0.5147, 0.4832, 0.5147, 0.4832, 0.5149, 0.4832, 0.5149, 0.4832, 0.6439, 0.4832, 0.7455, 0.4832, 0.7716, 0.4845, 0.7713, 0.4845, 0.9436, 0.451, 0.9436, 0.451, 0.5097, 0.451, 0.5097, 0.451, 0.9436, 0.4169, 0.9436, 0.4169, 0.5097, 0.4169, 0.5097, 0.4169, 0.9436, 0.3834, 0.9436, 0.3834, 0.5097, 0.3834, 0.5097, 0.3834, 0.9436, 0.3519, 0.9436, 0.3519, 0.5097, 0.3519, 0.5097, 0.3519, 0.9436, 0.3235, 0.9436, 0.3235, 0.5097, 0.3235, 0.5097, 0.3235, 0.9436, 0.2993, 0.9436, 0.2993, 0.5097, 0.2992, 0.5097, 0.2992, 0.9436, 0.2751, 0.9436, 0.2751, 0.5097, 0.2751, 0.5097, 0.2751, 0.9436, 0.2467, 0.9436, 0.2467, 0.7713, 0.2484, 0.7718, 0.2484, 0.6439, 0.2484, 0.5147, 0.2467, 0.5147, 0.2467, 0.5097, 0.2467, 0.5097, 0.2467, 0.5147, 0.2456, 0.5147, 0.2456, 0.6439, 0.2456, 0.7716, 0.2467, 0.7713, 0.2467, 0.9436, 0.2152, 0.9436, 0.2152, 0.5097, 0.03007, 0.5097, 0.03007, 0.9436, 0.0111, 0.9436, 0.0111, 0.5097, 0.7978, 0.517, 0.7978, 0.9466, 0.779, 0.9466, 0.779, 0.517, 0.779, 0.517, 0.779, 0.9466, 0.7551, 0.9466, 0.7551, 0.517, 0.7551, 0.517, 0.7551, 0.9466, 0.727, 0.9466, 0.727, 0.517, 0.727, 0.517, 0.727, 0.9466, 0.6958, 0.9466, 0.6958, 0.517, 0.6958, 0.517, 0.6958, 0.9466, 0.6627, 0.9466, 0.6627, 0.517, 0.6627, 0.517, 0.6627, 0.9466, 0.6289, 0.9466, 0.6289, 0.517, 0.6289, 0.517, 0.6289, 0.9466, 0.5957, 0.9466, 0.5957, 0.517, 0.5957, 0.517, 0.5957, 0.9466, 0.5645, 0.9466, 0.5645, 0.7737, 0.5655, 0.774, 0.5655, 0.6499, 0.5655, 0.522, 0.5645, 0.522, 0.5645, 0.517, 0.5645, 0.517, 0.5645, 0.522, 0.5627, 0.522, 0.5627, 0.6499, 0.5627, 0.7742, 0.5645, 0.7737, 0.5645, 0.9466, 0.5364, 0.9466, 0.5364, 0.517, 0.5364, 0.517, 0.5364, 0.9466, 0.5125, 0.9466, 0.5125, 0.517, 0.9812, 0.517, 0.9812, 0.9466, 0.9573, 0.9466, 0.9573, 0.517, 0.9573, 0.517, 0.9573, 0.9466, 0.9293, 0.9466, 0.9293, 0.517, 0.9293, 0.517, 0.9293, 0.9466, 0.898, 0.9466, 0.898, 0.517, 0.898, 0.517, 0.898, 0.9466, 0.8649, 0.9466, 0.8649, 0.517, 0.2152, 0.9436, 0.2467, 0.9436, 0.2467, 0.9883, 0.2152, 0.9883, 0.8649, 0.517, 0.8649, 0.9466, 0.8311, 0.9466, 0.8311, 0.517, 0.8311, 0.517, 0.8311, 0.9466, 0.798, 0.9466, 0.798, 0.776, 0.7999, 0.7765, 0.7999, 0.7506, 0.7999, 0.6499, 0.7999, 0.5222, 0.7999, 0.522, 0.798, 0.522, 0.798, 0.517, 0.0, 0.0, 0.0, 0.0, 0.0, 0.0, 0.0, 0.0, 0.0, 0.0, 0.0, 0.0, 0.0, 0.0, 0.0, 0.0, 0.0, 0.0, 0.0, 0.0, 0.0, 0.0, 0.0, 0.0, 0.0, 0.0, 0.0, 0.0, 0.0, 0.0, 0.0, 0.0, 0.0, 0.0, 0.0, 0.0, 0.0, 0.0, 0.0, 0.0, 0.0, 0.0, 0.0, 0.0, 0.0, 0.0, 0.0, 0.0, 0.0, 0.0, 0.0, 0.0, 0.0, 0.0, 0.0, 0.0, 0.0, 0.0, 0.0, 0.0, 0.0, 0.0, 0.0, 0.0, 0.0, 0.0, 0.0, 0.0, 0.0, 0.0, 0.0, 0.0, 0.0, 0.0, 0.0, 0.0, 0.0, 0.0, 0.0, 0.0, 0.0, 0.0, 0.0, 0.0, 0.0, 0.0, 0.0, 0.0, 0.0, 0.0, 0.0, 0.0, 0.0, 0.0, 0.0, 0.0, 0.0, 0.0, 0.0, 0.0, 0.0, 0.0, 0.0, 0.0, 0.0, 0.0, 0.0, 0.0, 0.0, 0.0, 0.0, 0.0, 0.0, 0.0, 0.0, 0.0, 0.0, 0.0, 0.0, 0.0, 0.0, 0.0, 0.0, 0.0, 0.0, 0.0, 0.0, 0.0, 0.0, 0.0, 0.0, 0.0, 0.0, 0.0, 0.0, 0.0, 0.0, 0.0, 0.0, 0.0, 0.0, 0.0, 0.0, 0.0, 0.0, 0.0, 0.0, 0.0, 0.0, 0.0, 0.0, 0.0, 0.0, 0.0, 0.0, 0.0, 0.0, 0.0, 0.0, 0.0, 0.0, 0.0, 0.0, 0.0, 0.0, 0.0, 0.0, 0.0, 0.0, 0.0, 0.0, 0.0, 0.0, 0.0, 0.0, 0.0, 0.0, 0.0, 0.0, 0.0, 0.0, 0.0, 0.0, 0.0, 0.0, 0.0, 0.0, 0.0, 0.0, 0.0, 0.0, 0.0, 0.0, 0.0, 0.0, 0.0, 0.0, 0.0, 0.0, 0.0, 0.0, 0.0, 0.0, 0.0, 0.0, 0.0, 0.0, 0.0, 0.0, 0.0, 0.0, 0.0, 0.0, 0.0, 0.0, 0.0, 0.0, 0.0, 0.0, 0.0, 0.0, 0.0, 0.0, 0.0, 0.0, 0.0, 0.0, 0.0, 0.0, 0.0, 0.0, 0.0, 0.0, 0.0, 0.0, 0.0, 0.0, 0.0, 0.0, 0.0, 0.0, 0.0, 0.0, 0.0, 0.0, 0.0, 0.0, 0.0, 0.0, 0.0, 0.0, 0.0, 0.0, 0.0, 0.0, 0.0, 0.4836, 0.09106, 0.4847, 0.09926, 0.4841, 0.1075, 0.4819, 0.1155, 0.4783, 0.1229, 0.4732, 0.1294, 0.467, 0.1349, 0.4598, 0.139, 0.452, 0.1416, 0.4438, 0.1427, 0.4356, 0.1421, 0.4276, 0.14, 0.4202, 0.1363, 0.4136, 0.1312, 0.4082, 0.125, 0.4041, 0.1179, 0.4015, 0.11, 0.4004, 0.1018, 0.4009, 0.09359, 0.4031, 0.08561, 0.4068, 0.07821, 0.4118, 0.07166, 0.418, 0.06623, 0.4252, 0.06211, 0.433, 0.05947, 0.4412, 0.05841, 0.4495, 0.05897, 0.4575, 0.06113, 0.4649, 0.0648, 0.4714, 0.06984, 0.4768, 0.07607, 0.481, 0.08323, 0.7551, 0.9466, 0.779, 0.9466, 0.779, 0.9908, 0.7551, 0.9908, 0.9573, 0.9466, 0.9812, 0.9466, 0.9812, 0.9908, 0.9573, 0.9908, 0.3235, 0.9436, 0.3519, 0.9436, 0.3519, 0.9883, 0.3235, 0.9883, 0.0542, 0.9436, 0.08258, 0.9436, 0.08258, 0.9883, 0.0542, 0.9883, 0.5957, 0.9466, 0.6289, 0.9466, 0.6289, 0.9908, 0.5957, 0.9908, 0.451, 0.9436, 0.4845, 0.9436, 0.4845, 0.9883, 0.451, 0.9883, 0.798, 0.9466, 0.8311, 0.9466, 0.8311, 0.9908, 0.798, 0.9908, 0.1817, 0.9436, 0.2152, 0.9436, 0.2152, 0.9883, 0.1817, 0.9883, 0.727, 0.9466, 0.7551, 0.9466, 0.7551, 0.9908, 0.727, 0.9908, 0.9293, 0.9466, 0.9573, 0.9466, 0.9573, 0.9908, 0.9293, 0.9908, 0.2993, 0.9436, 0.3235, 0.9436, 0.3235, 0.9883, 0.2993, 0.9883, 0.03007, 0.9436, 0.0542, 0.9436, 0.0542, 0.9883, 0.03007, 0.9883, 0.5645, 0.9466, 0.5957, 0.9466, 0.5957, 0.9908, 0.5645, 0.9908, 0.4169, 0.9436, 0.451, 0.9436, 0.451, 0.9883, 0.4169, 0.9883, 0.1476, 0.9436, 0.1817, 0.9436, 0.1817, 0.9883, 0.1476, 0.9883, 0.6958, 0.9466, 0.727, 0.9466, 0.727, 0.9908, 0.6958, 0.9908, 0.898, 0.9466, 0.9293, 0.9466, 0.9293, 0.9908, 0.898, 0.9908, 0.2751, 0.9436, 0.2992, 0.9436, 0.2992, 0.9883, 0.2751, 0.9883, 0.0111, 0.9436, 0.03007, 0.9436, 0.03007, 0.9883, 0.0111, 0.9883, 0.5364, 0.9466, 0.5645, 0.9466, 0.5645, 0.9908, 0.5364, 0.9908, 0.3834, 0.9436, 0.4169, 0.9436, 0.4169, 0.9883, 0.3834, 0.9883, 0.1141, 0.9436, 0.1476, 0.9436, 0.1476, 0.9883, 0.1141, 0.9883, 0.6627, 0.9466, 0.6958, 0.9466, 0.6958, 0.9908, 0.6627, 0.9908, 0.8649, 0.9466, 0.898, 0.9466, 0.898, 0.9908, 0.8649, 0.9908, 0.2467, 0.9436, 0.2751, 0.9436, 0.2751, 0.9883, 0.2467, 0.9883, 0.779, 0.9466, 0.7978, 0.9466, 0.7978, 0.9908, 0.779, 0.9908, 0.5125, 0.9466, 0.5364, 0.9466, 0.5364, 0.9908, 0.5125, 0.9908, 0.3519, 0.9436, 0.3834, 0.9436, 0.3834, 0.9883, 0.3519, 0.9883, 0.08258, 0.9436, 0.1141, 0.9436, 0.1141, 0.9883, 0.08258, 0.9883, 0.6289, 0.9466, 0.6627, 0.9466, 0.6627, 0.9908, 0.6289, 0.9908, 0.8311, 0.9466, 0.8649, 0.9466, 0.8649, 0.9908, 0.8311, 0.9908, 0.0, 0.0, 0.0, 0.0, 0.0, 0.0, 0.0, 0.0, 0.0, 0.0, 0.0, 0.0, 0.0, 0.0, 0.0, 0.0, 0.0, 0.0, 0.0, 0.0, 0.0, 0.0, 0.0, 0.0, 0.0, 0.0, 0.0, 0.0, 0.0, 0.0, 0.0, 0.0, 0.0, 0.0, 0.0, 0.0, 0.0, 0.0, 0.0, 0.0, 0.0, 0.0, 0.0, 0.0, 0.0, 0.0, 0.0, 0.0, 0.0, 0.0, 0.0, 0.0, 0.0, 0.0, 0.0, 0.0, 0.0, 0.0, 0.0, 0.0, 0.0, 0.0, 0.0, 0.0, 0.0, 0.0, 0.0, 0.0, 0.0, 0.0, 0.0, 0.0, 0.0, 0.0, 0.0, 0.0, 0.0, 0.0, 0.0, 0.0, 0.0, 0.0, 0.0, 0.0, 0.0, 0.0, 0.0, 0.0, 0.0, 0.0, 0.0, 0.0, 0.0, 0.0, 0.0, 0.0, 0.0, 0.0, 0.0, 0.0, 0.0, 0.0, 0.0, 0.0, 0.0, 0.0, 0.0, 0.0, 0.0, 0.0, 0.0, 0.0, 0.0, 0.0, 0.0, 0.0, 0.0, 0.0, 0.0, 0.0, 0.0, 0.0, 0.0, 0.0, 0.0, 0.0, 0.0, 0.0, 0.0, 0.0, 0.0, 0.0, 0.0, 0.0, 0.0, 0.0, 0.0, 0.0, 0.0, 0.0, 0.0, 0.0, 0.0, 0.0, 0.0, 0.0, 0.0, 0.0, 0.0, 0.0, 0.0, 0.0, 0.0, 0.0, 0.0, 0.0, 0.0, 0.0, 0.0, 0.0, 0.0, 0.0, 0.0, 0.0, 0.0, 0.0, 0.0, 0.0, 0.0, 0.0, 0.0, 0.0, 0.0, 0.0, 0.0, 0.0, 0.0, 0.0, 0.0, 0.0, 0.0, 0.0, 0.0, 0.0, 0.0, 0.0, 0.0, 0.0, 0.0, 0.0, 0.195, 0.4538, 0.1628, 0.4538, 0.1628, 0.2028, 0.195, 0.2028, 0.1628, 0.4538, 0.1307, 0.4538, 0.1307, 0.2028, 0.1628, 0.2028, 0.1307, 0.4538, 0.09854, 0.4538, 0.09854, 0.2028, 0.1307, 0.2028, 0.09854, 0.4538, 0.06638, 0.4538, 0.06638, 0.2028, 0.09854, 0.2028, 0.06638, 0.4538, 0.03423, 0.4538, 0.03423, 0.2028, 0.06638, 0.2028, 0.03423, 0.4538, 0.002074, 0.4538, 0.002074, 0.2028, 0.03423, 0.2028, 0.4563, 0.2168, 0.4563, 0.1997, 0.5902, 0.1997, 0.5902, 0.2168, 0.9989, 0.4538, 0.9667, 0.4538, 0.9667, 0.2028, 0.9989, 0.2028, 0.9667, 0.4538, 0.9346, 0.4538, 0.9346, 0.2028, 0.9667, 0.2028, 0.9346, 0.4538, 0.9024, 0.4538, 0.9024, 0.2028, 0.9346, 0.2028, 0.9024, 0.4538, 0.8703, 0.4538, 0.8703, 0.2028, 0.9024, 0.2028, 0.8703, 0.4538, 0.8381, 0.4538, 0.8381, 0.2028, 0.8703, 0.2028, 0.8381, 0.4538, 0.8059, 0.4538, 0.8059, 0.2028, 0.8381, 0.2028, 0.8059, 0.4538, 0.7738, 0.4538, 0.7738, 0.2028, 0.8059, 0.2028, 0.7738, 0.4538, 0.7416, 0.4538, 0.7416, 0.2028, 0.7738, 0.2028, 0.7416, 0.4538, 0.7095, 0.4538, 0.7095, 0.2028, 0.7416, 0.2028, 0.7095, 0.4538, 0.6773, 0.4538, 0.6773, 0.2028, 0.7095, 0.2028, 0.6773, 0.4538, 0.6452, 0.4538, 0.6452, 0.2028, 0.6773, 0.2028, 0.6452, 0.4538, 0.613, 0.4538, 0.613, 0.2028, 0.6452, 0.2028, 0.613, 0.4538, 0.5809, 0.4538, 0.5809, 0.2028, 0.613, 0.2028, 0.5809, 0.4538, 0.5487, 0.4538, 0.5487, 0.2028, 0.5809, 0.2028, 0.5487, 0.4538, 0.5166, 0.4538, 0.5166, 0.2028, 0.5487, 0.2028, 0.5166, 0.4538, 0.4844, 0.4538, 0.4844, 0.2028, 0.5166, 0.2028, 0.4844, 0.4538, 0.4522, 0.4538, 0.4522, 0.2028, 0.4844, 0.2028, 0.4522, 0.4538, 0.4201, 0.4538, 0.4201, 0.2028, 0.4522, 0.2028, 0.4201, 0.4538, 0.3879, 0.4538, 0.3879, 0.2028, 0.4201, 0.2028, 0.3879, 0.4538, 0.3558, 0.4538, 0.3558, 0.2028, 0.3879, 0.2028, 0.3558, 0.4538, 0.3236, 0.4538, 0.3236, 0.2028, 0.3558, 0.2028, 0.3236, 0.4538, 0.2915, 0.4538, 0.2915, 0.2028, 0.3236, 0.2028, 0.2915, 0.4538, 0.2593, 0.4538, 0.2593, 0.2028, 0.2915, 0.2028, 0.6803, 0.679, 0.6655, 0.689, 0.6489, 0.6958, 0.6314, 0.6993, 0.6135, 0.6993, 0.596, 0.6958, 0.5795, 0.689, 0.5646, 0.679, 0.5519, 0.6664, 0.542, 0.6515, 0.5352, 0.635, 0.5317, 0.6175, 0.5317, 0.5996, 0.5352, 0.582, 0.542, 0.5655, 0.5519, 0.5506, 0.5646, 0.538, 0.5795, 0.5281, 0.596, 0.5212, 0.6135, 0.5177, 0.6314, 0.5177, 0.6489, 0.5212, 0.6655, 0.5281, 0.6803, 0.538, 0.693, 0.5506, 0.7029, 0.5655, 0.7098, 0.582, 0.7133, 0.5996, 0.7133, 0.6175, 0.7098, 0.635, 0.7029, 0.6515, 0.693, 0.6664, 0.2593, 0.4538, 0.2272, 0.4538, 0.2272, 0.2028, 0.2593, 0.2028, 0.2272, 0.4538, 0.195, 0.4538, 0.195, 0.2028, 0.2272, 0.2028, 0.945, 0.5402, 0.945, 0.5085, 0.9804, 0.5085, 0.9804, 0.5402, 0.9424, 0.5597, 0.9424, 0.528, 0.9533, 0.528, 0.9533, 0.5597, 0.0, 0.0, 0.0, 0.0, 0.0, 0.0, 0.0, 0.0, 0.9788, 0.5165, 0.9788, 0.5482, 0.968, 0.5482, 0.968, 0.5165, 0.0, 0.0, 0.0, 0.0, 0.0, 0.0, 0.0, 0.0, 0.0, 0.0, 0.0, 0.0, 0.0, 0.0, 0.0, 0.0, 0.9591, 0.1046, 0.9483, 0.1046, 0.9483, 0.07289, 0.9591, 0.07289, 0.9277, 0.528, 0.8923, 0.528, 0.8923, 0.5165, 0.9277, 0.5165, 0.968, 0.5482, 0.9788, 0.5482, 0.9788, 0.5597, 0.968, 0.5597, 0.9533, 0.528, 0.9424, 0.528, 0.9424, 0.5165, 0.9533, 0.5165, 0.8993, 0.2138, 0.9019, 0.2184, 0.9019, 0.2236, 0.8993, 0.2281, 0.8948, 0.2307, 0.8896, 0.2307, 0.8851, 0.2281, 0.8825, 0.2236, 0.8825, 0.2184, 0.8851, 0.2138, 0.8896, 0.2112, 0.8948, 0.2112, 0.8105, 0.2183, 0.8105, 0.2072, 0.8115, 0.2072, 0.8115, 0.2183, 0.8136, 0.0119, 0.8136, 0.02246, 0.8126, 0.02246, 0.8126, 0.0119, 0.8115, 0.2183, 0.8115, 0.2072, 0.8126, 0.2072, 0.8126, 0.2183, 0.8146, 0.0119, 0.8146, 0.02246, 0.8136, 0.02246, 0.8136, 0.0119, 0.8126, 0.2183, 0.8126, 0.2072, 0.8136, 0.2072, 0.8136, 0.2183, 0.8063, 0.2274, 0.8063, 0.2379, 0.8053, 0.2379, 0.8053, 0.2274, 0.7958, 0.2326, 0.7958, 0.2436, 0.7948, 0.2436, 0.7948, 0.2326, 0.8161, 0.0119, 0.8161, 0.02246, 0.8156, 0.02246, 0.8156, 0.0119, 0.7948, 0.2326, 0.7948, 0.2436, 0.7937, 0.2436, 0.7937, 0.2326, 0.8141, 0.04669, 0.8141, 0.03613, 0.815, 0.03613, 0.815, 0.04669, 0.7937, 0.2326, 0.7937, 0.2436, 0.7927, 0.2436, 0.7927, 0.2326, 0.813, 0.04669, 0.813, 0.03613, 0.8141, 0.03613, 0.8141, 0.04669, 0.7969, 0.2072, 0.7969, 0.2183, 0.7963, 0.2183, 0.7963, 0.2072, 0.8121, 0.04669, 0.8121, 0.03613, 0.813, 0.03613, 0.813, 0.04669, 0.7963, 0.2072, 0.7963, 0.2183, 0.7954, 0.2183, 0.7954, 0.2072, 0.8281, 0.03672, 0.829, 0.03613, 0.8301, 0.03613, 0.831, 0.03672, 0.8315, 0.03773, 0.8315, 0.0389, 0.831, 0.03992, 0.8301, 0.0405, 0.829, 0.0405, 0.8281, 0.03992, 0.8275, 0.0389, 0.8275, 0.03773, 0.8311, 0.02246, 0.8311, 0.0119, 0.8321, 0.0119, 0.8321, 0.02246, 0.7954, 0.2072, 0.7954, 0.2183, 0.7942, 0.2183, 0.7942, 0.2072, 0.8286, 0.02246, 0.8286, 0.0119, 0.8291, 0.0119, 0.8291, 0.02246, 0.8301, 0.02246, 0.8301, 0.0119, 0.8311, 0.0119, 0.8311, 0.02246, 0.7942, 0.2072, 0.7942, 0.2183, 0.7933, 0.2183, 0.7933, 0.2072, 0.8125, 0.2332, 0.813, 0.2343, 0.813, 0.2355, 0.8125, 0.2365, 0.8115, 0.2372, 0.8104, 0.2372, 0.8094, 0.2365, 0.8089, 0.2355, 0.8089, 0.2343, 0.8094, 0.2332, 0.8104, 0.2326, 0.8115, 0.2326, 0.8291, 0.02246, 0.8291, 0.0119, 0.8301, 0.0119, 0.8301, 0.02246, 0.7933, 0.2072, 0.7933, 0.2183, 0.7927, 0.2183, 0.7927, 0.2072, 0.8126, 0.0119, 0.8126, 0.02246, 0.8121, 0.02246, 0.8121, 0.0119, 0.81, 0.2183, 0.81, 0.2072, 0.8105, 0.2072, 0.8105, 0.2183, 0.8288, 0.2326, 0.8298, 0.2332, 0.8303, 0.2343, 0.8303, 0.2355, 0.8298, 0.2365, 0.8288, 0.2372, 0.8277, 0.2372, 0.8267, 0.2365, 0.8261, 0.2355, 0.8261, 0.2343, 0.8267, 0.2332, 0.8277, 0.2326, 0.8909, 0.5488, 0.8909, 0.5203, 0.9263, 0.5203, 0.9263, 0.5488, 0.932, 0.5801, 0.9034, 0.5803, 0.9028, 0.5695, 0.9315, 0.5693, 0.9508, 0.595, 0.9508, 0.5661, 0.9862, 0.5661, 0.9862, 0.595, 0.892, 0.5776, 0.9202, 0.5808, 0.9185, 0.5915, 0.8903, 0.5883, 0.0, 0.0, 0.0, 0.0, 0.0, 0.0, 0.0, 0.0, 0.9862, 0.5661, 0.9508, 0.5661, 0.9547, 0.5556, 0.9811, 0.5556, 0.983, 0.5337, 0.9749, 0.5331, 0.9749, 0.5127, 0.983, 0.5121, 0.9263, 0.5203, 0.8909, 0.5203, 0.8967, 0.5087, 0.9217, 0.5087, 0.9185, 0.5915, 0.9202, 0.5808, 0.9313, 0.5801, 0.9306, 0.5881, 0.9028, 0.5695, 0.9034, 0.5803, 0.8919, 0.5756, 0.8921, 0.5675, 0.9667, 0.4538, 0.9989, 0.4538, 0.9989, 0.4538, 0.9667, 0.4538, 0.6773, 0.4538, 0.7095, 0.4538, 0.7095, 0.4538, 0.6773, 0.4538, 0.3879, 0.4538, 0.4201, 0.4538, 0.4201, 0.4538, 0.3879, 0.4538, 0.06638, 0.4538, 0.09854, 0.4538, 0.09854, 0.4538, 0.06638, 0.4538, 0.8059, 0.4538, 0.8381, 0.4538, 0.8381, 0.4538, 0.8059, 0.4538, 0.5166, 0.4538, 0.5487, 0.4538, 0.5487, 0.4538, 0.5166, 0.4538, 0.2272, 0.4538, 0.2593, 0.4538, 0.2593, 0.4538, 0.2272, 0.4538, 0.9346, 0.4538, 0.9667, 0.4538, 0.9667, 0.4538, 0.9346, 0.4538, 0.6452, 0.4538, 0.6773, 0.4538, 0.6773, 0.4538, 0.6452, 0.4538, 0.3558, 0.4538, 0.3879, 0.4538, 0.3879, 0.4538, 0.3558, 0.4538, 0.03423, 0.4538, 0.06638, 0.4538, 0.06638, 0.4538, 0.03423, 0.4538, 0.7738, 0.4538, 0.8059, 0.4538, 0.8059, 0.4538, 0.7738, 0.4538, 0.4844, 0.4538, 0.5166, 0.4538, 0.5166, 0.4538, 0.4844, 0.4538, 0.1628, 0.4538, 0.195, 0.4538, 0.195, 0.4538, 0.1628, 0.4538, 0.195, 0.4538, 0.2272, 0.4538, 0.2272, 0.4538, 0.195, 0.4538, 0.9024, 0.4538, 0.9346, 0.4538, 0.9346, 0.4538, 0.9024, 0.4538, 0.613, 0.4538, 0.6452, 0.4538, 0.6452, 0.4538, 0.613, 0.4538, 0.3236, 0.4538, 0.3558, 0.4538, 0.3558, 0.4538, 0.3236, 0.4538, 0.002074, 0.4538, 0.03423, 0.4538, 0.03423, 0.4538, 0.002074, 0.4538, 0.7416, 0.4538, 0.7738, 0.4538, 0.7738, 0.4538, 0.7416, 0.4538, 0.4522, 0.4538, 0.4844, 0.4538, 0.4844, 0.4538, 0.4522, 0.4538, 0.1307, 0.4538, 0.1628, 0.4538, 0.1628, 0.4538, 0.1307, 0.4538, 0.8703, 0.4538, 0.9024, 0.4538, 0.9024, 0.4538, 0.8703, 0.4538, 0.5809, 0.4538, 0.613, 0.4538, 0.613, 0.4538, 0.5809, 0.4538, 0.2915, 0.4538, 0.3236, 0.4538, 0.3236, 0.4538, 0.2915, 0.4538, 0.4563, 0.1997, 0.4563, 0.2168, 0.4563, 0.2168, 0.4563, 0.1997, 0.7095, 0.4538, 0.7416, 0.4538, 0.7416, 0.4538, 0.7095, 0.4538, 0.4201, 0.4538, 0.4522, 0.4538, 0.4522, 0.4538, 0.4201, 0.4538, 0.09854, 0.4538, 0.1307, 0.4538, 0.1307, 0.4538, 0.09854, 0.4538, 0.8381, 0.4538, 0.8703, 0.4538, 0.8703, 0.4538, 0.8381, 0.4538, 0.5487, 0.4538, 0.5809, 0.4538, 0.5809, 0.4538, 0.5487, 0.4538, 0.2593, 0.4538, 0.2915, 0.4538, 0.2915, 0.4538, 0.2593, 0.4538])
me_plane_013.use_remesh_preserve_volume = False
me_plane_013.use_remesh_preserve_attributes = False
me_plane_013.use_mirror_vertex_groups = False
me_plane_013.update()
me_plane_001 = bpy.data.meshes.new('Plane.001')
me_plane_001.from_pydata([(1.68, -0.4007, -1.962), (1.68, -0.7759, -1.848), (1.68, -1.122, -1.663), (1.68, -1.425, -1.414), (1.68, -1.673, -1.111), (1.68, -1.858, -0.7654), (1.68, -1.972, -0.3902), (-1.68, -0.4007, -1.962), (-1.68, -0.7759, -1.848), (-1.68, -1.122, -1.663), (-1.68, -1.425, -1.414), (-1.68, -1.673, -1.111), (-1.68, -1.858, -0.7654), (-1.68, -1.972, -0.3902)], [], [(7, 0, 1, 8), (8, 1, 2, 9), (9, 2, 3, 10), (10, 3, 4, 11), (11, 4, 5, 12), (12, 5, 6, 13)])
me_plane_001.polygons.foreach_set('use_smooth', [True] * 6)
_uv = me_plane_001.uv_layers.new(name='UVMap')
_uv.uv.foreach_set('vector', [0.2152, 0.5097, 0.2152, 0.9436, 0.1817, 0.9436, 0.1817, 0.5097, 0.1817, 0.5097, 0.1817, 0.9436, 0.1476, 0.9436, 0.1476, 0.5097, 0.1476, 0.5097, 0.1476, 0.9436, 0.1141, 0.9436, 0.1141, 0.5097, 0.1141, 0.5097, 0.1141, 0.9436, 0.08258, 0.9436, 0.08258, 0.5097, 0.08258, 0.5097, 0.08258, 0.9436, 0.0542, 0.9436, 0.0542, 0.5097, 0.0542, 0.5097, 0.0542, 0.9436, 0.03007, 0.9436, 0.03007, 0.5097])
me_plane_001.use_remesh_preserve_volume = False
me_plane_001.use_remesh_preserve_attributes = False
me_plane_001.use_mirror_vertex_groups = False
me_plane_001.update()
me_plane_000 = bpy.data.meshes.new('Plane.000')
me_plane_000.from_pydata([(1.68, 1.951, -0.3902), (1.68, 1.837, -0.7654), (1.68, 1.652, -1.111), (1.68, 1.404, -1.414), (1.68, 1.101, -1.663), (1.68, 0.7549, -1.848), (1.68, 0.3797, -1.962), (-1.68, 1.951, -0.3902), (-1.68, 1.837, -0.7654), (-1.68, 1.652, -1.111), (-1.68, 1.404, -1.414), (-1.68, 1.101, -1.663), (-1.68, 0.7549, -1.848), (-1.68, 0.3797, -1.962)], [], [(7, 0, 1, 8), (8, 1, 2, 9), (9, 2, 3, 10), (10, 3, 4, 11), (11, 4, 5, 12), (12, 5, 6, 13)])
me_plane_000.polygons.foreach_set('use_smooth', [True] * 6)
_uv = me_plane_000.uv_layers.new(name='UVMap')
_uv.uv.foreach_set('vector', [0.451, 0.5097, 0.451, 0.9436, 0.4169, 0.9436, 0.4169, 0.5097, 0.4169, 0.5097, 0.4169, 0.9436, 0.3834, 0.9436, 0.3834, 0.5097, 0.3834, 0.5097, 0.3834, 0.9436, 0.3519, 0.9436, 0.3519, 0.5097, 0.3519, 0.5097, 0.3519, 0.9436, 0.3235, 0.9436, 0.3235, 0.5097, 0.3235, 0.5097, 0.3235, 0.9436, 0.2993, 0.9436, 0.2993, 0.5097, 0.2992, 0.5097, 0.2992, 0.9436, 0.2751, 0.9436, 0.2751, 0.5097])
me_plane_000.use_remesh_preserve_volume = False
me_plane_000.use_remesh_preserve_attributes = False
me_plane_000.use_mirror_vertex_groups = False
me_plane_000.update()
me_cylinder_003 = bpy.data.meshes.new('Cylinder.003')
me_cylinder_003.from_pydata([(0.0, 2.0, -0.35), (0.0, 2.0, 0.35), (0.3902, 1.962, -0.35), (0.3902, 1.962, 0.35), (0.7654, 1.848, -0.35), (0.7654, 1.848, 0.35), (1.111, 1.663, -0.35), (1.111, 1.663, 0.35), (1.414, 1.414, -0.35), (1.414, 1.414, 0.35), (1.663, 1.111, -0.35), (1.663, 1.111, 0.35), (1.848, 0.7654, -0.35), (1.848, 0.7654, 0.35), (1.962, 0.3902, -0.35), (1.962, 0.3902, 0.35), (2.0, 1.51e-07, -0.35), (2.0, 1.51e-07, 0.35), (1.962, -0.3902, -0.35), (1.962, -0.3902, 0.35), (1.848, -0.7654, -0.35), (1.848, -0.7654, 0.35), (1.663, -1.111, -0.35), (1.663, -1.111, 0.35), (1.414, -1.414, -0.35), (1.414, -1.414, 0.35), (1.111, -1.663, -0.35), (1.111, -1.663, 0.35), (0.7654, -1.848, -0.35), (0.7654, -1.848, 0.35), (0.3902, -1.962, -0.35), (0.3902, -1.962, 0.35), (-6.517e-07, -2.0, -0.35), (-6.517e-07, -2.0, 0.35), (-0.3902, -1.962, -0.35), (-0.3902, -1.962, 0.35), (-0.7654, -1.848, -0.35), (-0.7654, -1.848, 0.35), (-1.111, -1.663, -0.35), (-1.111, -1.663, 0.35), (-1.414, -1.414, -0.35), (-1.414, -1.414, 0.35), (-1.663, -1.111, -0.35), (-1.663, -1.111, 0.35), (-1.848, -0.7654, -0.35), (-1.848, -0.7654, 0.35), (-1.962, -0.3902, -0.35), (-1.962, -0.3902, 0.35), (-2.0, 1.931e-06, -0.35), (-2.0, 1.931e-06, 0.35), (-1.962, 0.3902, -0.35), (-1.962, 0.3902, 0.35), (-1.848, 0.7654, -0.35), (-1.848, 0.7654, 0.35), (-1.663, 1.111, -0.35), (-1.663, 1.111, 0.35), (-1.414, 1.414, -0.35), (-1.414, 1.414, 0.35), (-1.111, 1.663, -0.35), (-1.111, 1.663, 0.35), (-0.7654, 1.848, -0.35), (-0.7654, 1.848, 0.35), (-0.3902, 1.962, -0.35), (-0.3902, 1.962, 0.35)], [], [(0, 1, 3, 2), (2, 3, 5, 4), (4, 5, 7, 6), (6, 7, 9, 8), (8, 9, 11, 10), (10, 11, 13, 12), (12, 13, 15, 14), (14, 15, 17, 16), (16, 17, 19, 18), (18, 19, 21, 20), (20, 21, 23, 22), (22, 23, 25, 24), (24, 25, 27, 26), (26, 27, 29, 28), (28, 29, 31, 30), (30, 31, 33, 32), (32, 33, 35, 34), (34, 35, 37, 36), (36, 37, 39, 38), (38, 39, 41, 40), (40, 41, 43, 42), (42, 43, 45, 44), (44, 45, 47, 46), (46, 47, 49, 48), (48, 49, 51, 50), (50, 51, 53, 52), (52, 53, 55, 54), (54, 55, 57, 56), (56, 57, 59, 58), (58, 59, 61, 60), (3, 1, 63, 61, 59, 57, 55, 53, 51, 49, 47, 45, 43, 41, 39, 37, 35, 33, 31, 29, 27, 25, 23, 21, 19, 17, 15, 13, 11, 9, 7, 5), (60, 61, 63, 62), (62, 63, 1, 0), (0, 2, 4, 6, 8, 10, 12, 14, 16, 18, 20, 22, 24, 26, 28, 30, 32, 34, 36, 38, 40, 42, 44, 46, 48, 50, 52, 54, 56, 58, 60, 62)])
me_cylinder_003.use_remesh_preserve_volume = False
me_cylinder_003.use_remesh_preserve_attributes = False
me_cylinder_003.use_mirror_vertex_groups = False
me_cylinder_003.update()
me_cube_006 = bpy.data.meshes.new('Cube.006')
me_cube_006.from_pydata([(-4.405, -1.0, -1.0), (-4.405, -1.0, 1.0), (-5.34, 1.074, -1.0), (-5.34, 1.074, 1.0), (-2.405, -1.0, -1.0), (-2.405, -1.0, 1.0), (-3.34, 1.074, -1.0), (-3.34, 1.074, 1.0), (-3.34, 1.074, 0.0), (1.0, 0.0, -1.0), (1.0, 0.0, 1.0), (-2.405, -1.0, 0.0), (1.0, 0.0, 0.0)], [], [(0, 1, 3, 2), (2, 3, 7, 8, 6), (12, 10, 5, 11), (4, 11, 5, 1, 0), (2, 6, 9, 4, 0), (7, 3, 1, 5, 10), (9, 12, 11, 4), (6, 8, 12, 9), (8, 7, 10, 12)])
me_cube_006.use_remesh_preserve_volume = False
me_cube_006.use_remesh_preserve_attributes = False
me_cube_006.use_mirror_vertex_groups = False
me_cube_006.update()
me_cube_007 = bpy.data.meshes.new('Cube.007')
me_cube_007.from_pydata([(-29.44, -2.082, -1.0), (-29.44, -2.082, 1.0), (-2.565, -0.9594, -1.0), (-2.565, -0.9594, 1.0), (-28.4, -2.193, -1.0), (-28.4, -2.193, 1.0), (-1.533, -1.071, -1.0), (-1.533, -1.071, 1.0), (-1.533, -1.071, -1.066e-14), (-13.46, -1.866, -1.0), (-13.46, -1.866, 1.0), (-28.4, -2.193, -1.066e-14), (-13.46, -1.866, -1.066e-14)], [], [(0, 1, 3, 2), (2, 3, 7, 8, 6), (12, 10, 5, 11), (4, 11, 5, 1, 0), (2, 6, 9, 4, 0), (7, 3, 1, 5, 10), (9, 12, 11, 4), (6, 8, 12, 9), (8, 7, 10, 12)])
me_cube_007.use_remesh_preserve_volume = False
me_cube_007.use_remesh_preserve_attributes = False
me_cube_007.use_mirror_vertex_groups = False
me_cube_007.update()
me_cube_008 = bpy.data.meshes.new('Cube.008')
me_cube_008.from_pydata([(-58.17, -0.938, -1.0), (-58.17, -0.938, 1.0), (-31.81, -2.109, -1.0), (-31.81, -2.109, 1.0), (-59.35, -1.043, -1.0), (-59.35, -1.043, 1.0), (-32.98, -2.214, -1.0), (-32.98, -2.214, 1.0), (-32.98, -2.214, -7.105e-15), (-48.91, -1.81, -1.0), (-48.91, -1.81, 1.0), (-59.35, -1.043, -7.105e-15), (-48.91, -1.81, -7.105e-15)], [], [(0, 1, 3, 2), (2, 3, 7, 8, 6), (12, 10, 5, 11), (4, 11, 5, 1, 0), (2, 6, 9, 4, 0), (7, 3, 1, 5, 10), (9, 12, 11, 4), (6, 8, 12, 9), (8, 7, 10, 12)])
me_cube_008.use_remesh_preserve_volume = False
me_cube_008.use_remesh_preserve_attributes = False
me_cube_008.use_mirror_vertex_groups = False
me_cube_008.update()
me_cube_009 = bpy.data.meshes.new('Cube.009')
me_cube_009.from_pydata([(-57.29, 1.056, -1.0), (-57.29, 1.056, 1.0), (-59.29, -1.014, -1.0), (-59.29, -1.014, 1.0), (-59.29, 1.068, -1.0), (-59.29, 1.068, 1.0), (-61.28, -1.003, -1.0), (-61.28, -1.003, 1.0), (-61.28, -1.003, -3.553e-15), (-64.09, 0.09233, -1.0), (-64.09, 0.09233, 1.0), (-59.29, 1.068, -3.553e-15), (-64.09, 0.09233, -3.553e-15)], [], [(0, 1, 3, 2), (2, 3, 7, 8, 6), (12, 10, 5, 11), (4, 11, 5, 1, 0), (2, 6, 9, 4, 0), (7, 3, 1, 5, 10), (9, 12, 11, 4), (6, 8, 12, 9), (8, 7, 10, 12)])
me_cube_009.use_remesh_preserve_volume = False
me_cube_009.use_remesh_preserve_attributes = False
me_cube_009.use_mirror_vertex_groups = False
me_cube_009.update()
me_cube_010 = bpy.data.meshes.new('Cube.010')
me_cube_010.from_pydata([(-31.34, 2.081, -1.0), (-31.34, 2.081, 1.0), (-58.48, 0.9863, -1.0), (-58.48, 0.9863, 1.0), (-32.34, 2.193, -1.0), (-32.34, 2.193, 1.0), (-59.48, 1.099, -1.0), (-59.48, 1.099, 1.0), (-59.48, 1.099, -1.776e-14), (-47.37, 1.882, -1.0), (-47.37, 1.882, 1.0), (-32.34, 2.193, -1.776e-14), (-47.37, 1.882, -1.776e-14)], [], [(0, 1, 3, 2), (2, 3, 7, 8, 6), (12, 10, 5, 11), (4, 11, 5, 1, 0), (2, 6, 9, 4, 0), (7, 3, 1, 5, 10), (9, 12, 11, 4), (6, 8, 12, 9), (8, 7, 10, 12)])
me_cube_010.use_remesh_preserve_volume = False
me_cube_010.use_remesh_preserve_attributes = False
me_cube_010.use_mirror_vertex_groups = False
me_cube_010.update()
me_cube_011 = bpy.data.meshes.new('Cube.011')
me_cube_011.from_pydata([(-3.902, 1.059, -1.0), (-3.902, 1.059, 1.0), (-32.32, 2.007, -1.0), (-32.32, 2.007, 1.0), (-2.937, 1.173, -1.0), (-2.937, 1.173, 1.0), (-31.36, 2.12, -1.0), (-31.36, 2.12, 1.0), (-31.36, 2.12, -1.421e-14), (-14.78, 1.849, -1.0), (-14.78, 1.849, 1.0), (-2.937, 1.173, -1.421e-14), (-14.78, 1.849, -1.421e-14)], [], [(0, 1, 3, 2), (2, 3, 7, 8, 6), (12, 10, 5, 11), (4, 11, 5, 1, 0), (2, 6, 9, 4, 0), (7, 3, 1, 5, 10), (9, 12, 11, 4), (6, 8, 12, 9), (8, 7, 10, 12)])
me_cube_011.use_remesh_preserve_volume = False
me_cube_011.use_remesh_preserve_attributes = False
me_cube_011.use_mirror_vertex_groups = False
me_cube_011.update()

# ---- objects
ob_dragon_trunk = bpy.data.objects.new('dragon Trunk', me_plane_013)
ob_trunkpanel2 = bpy.data.objects.new('trunkpanel2', me_plane_001)
ob_trunkpanel1 = bpy.data.objects.new('trunkpanel1', me_plane_000)
ob_topcol = bpy.data.objects.new('topcol', me_cylinder_003)
ob_col2 = bpy.data.objects.new('col2', me_cube_006)
ob_col3 = bpy.data.objects.new('col3', me_cube_007)
ob_col4 = bpy.data.objects.new('col4', me_cube_008)
ob_col5 = bpy.data.objects.new('col5', me_cube_009)
ob_col6 = bpy.data.objects.new('col6', me_cube_010)
ob_col7 = bpy.data.objects.new('col7', me_cube_011)

# ---- transforms, parenting, visibility, modifiers, constraints
ob_dragon_trunk.location = (0.0, 0.0, 0.0)
ob_dragon_trunk.rotation_euler = (0.0, -1.571, 0.0)
ob_dragon_trunk.lineart.crease_threshold = 0.0
ob_trunkpanel2.parent = ob_dragon_trunk
ob_trunkpanel2.matrix_parent_inverse = Matrix(((-4.371e-08, 0.0, 1.0, 0.0), (0.0, 1.0, 0.0, 0.0), (-1.0, 0.0, -4.371e-08, 0.0), (0.0, 0.0, 0.0, 1.0)))
ob_trunkpanel2.location = (0.0, 0.0, 0.0)
ob_trunkpanel2.rotation_euler = (0.0, -1.571, 0.0)
ob_trunkpanel2.lineart.crease_threshold = 0.0
ob_trunkpanel1.parent = ob_dragon_trunk
ob_trunkpanel1.matrix_parent_inverse = Matrix(((-4.371e-08, 0.0, 1.0, 0.0), (0.0, 1.0, 0.0, 0.0), (-1.0, 0.0, -4.371e-08, 0.0), (0.0, 0.0, 0.0, 1.0)))
ob_trunkpanel1.location = (0.0, 0.0, 0.0)
ob_trunkpanel1.rotation_euler = (0.0, -1.571, 0.0)
ob_trunkpanel1.lineart.crease_threshold = 0.0
ob_topcol.parent = ob_dragon_trunk
ob_topcol.matrix_parent_inverse = Matrix(((-4.371e-08, 0.0, 1.0, 0.0), (0.0, 1.0, 0.0, 0.0), (-1.0, 0.0, -4.371e-08, 0.0), (0.0, 0.0, 0.0, 1.0)))
ob_topcol.location = (-5.96e-08, -0.01049, 1.666)
ob_topcol.lineart.crease_threshold = 0.0
ob_col2.parent = ob_dragon_trunk
ob_col2.matrix_parent_inverse = Matrix(((-4.371e-08, 0.0, 1.0, 0.0), (0.0, 1.0, 0.0, 0.0), (-1.0, 0.0, -4.371e-08, 0.0), (0.0, 0.0, 0.0, 1.0)))
ob_col2.location = (-2.052, 0.006986, 0.1652)
ob_col2.scale = (-0.06493, 1.0, -1.848)
ob_col2.lineart.crease_threshold = 0.0
ob_col3.parent = ob_dragon_trunk
ob_col3.matrix_parent_inverse = Matrix(((-4.371e-08, 0.0, 1.0, 0.0), (0.0, 1.0, 0.0, 0.0), (-1.0, 0.0, -4.371e-08, 0.0), (0.0, 0.0, 0.0, 1.0)))
ob_col3.location = (-2.052, 0.006986, 0.1652)
ob_col3.scale = (-0.06493, 1.0, -1.848)
ob_col3.lineart.crease_threshold = 0.0
ob_col4.parent = ob_dragon_trunk
ob_col4.matrix_parent_inverse = Matrix(((-4.371e-08, 0.0, 1.0, 0.0), (0.0, 1.0, 0.0, 0.0), (-1.0, 0.0, -4.371e-08, 0.0), (0.0, 0.0, 0.0, 1.0)))
ob_col4.location = (-1.996, 0.02594, 0.1652)
ob_col4.scale = (-0.06493, 1.0, -1.848)
ob_col4.lineart.crease_threshold = 0.0
ob_col5.parent = ob_dragon_trunk
ob_col5.matrix_parent_inverse = Matrix(((-4.371e-08, 0.0, 1.0, 0.0), (0.0, 1.0, 0.0, 0.0), (-1.0, 0.0, -4.371e-08, 0.0), (0.0, 0.0, 0.0, 1.0)))
ob_col5.location = (-2.079, 0.006986, 0.1652)
ob_col5.scale = (-0.06493, 1.0, -1.848)
ob_col5.lineart.crease_threshold = 0.0
ob_col6.parent = ob_dragon_trunk
ob_col6.matrix_parent_inverse = Matrix(((-4.371e-08, 0.0, 1.0, 0.0), (0.0, 1.0, 0.0, 0.0), (-1.0, 0.0, -4.371e-08, 0.0), (0.0, 0.0, 0.0, 1.0)))
ob_col6.location = (-2.052, -0.04178, 0.1652)
ob_col6.scale = (-0.06493, 1.0, -1.848)
ob_col6.lineart.crease_threshold = 0.0
ob_col7.parent = ob_dragon_trunk
ob_col7.matrix_parent_inverse = Matrix(((-4.371e-08, 0.0, 1.0, 0.0), (0.0, 1.0, 0.0, 0.0), (-1.0, 0.0, -4.371e-08, 0.0), (0.0, 0.0, 0.0, 1.0)))
ob_col7.location = (-2.052, 0.006986, 0.1652)
ob_col7.scale = (-0.06493, 1.0, -1.848)
ob_col7.lineart.crease_threshold = 0.0

# ---- collection membership
col_collection_2.objects.link(ob_dragon_trunk)
col_collection_2.objects.link(ob_trunkpanel2)
col_collection_2.objects.link(ob_trunkpanel1)
col_collection_2.objects.link(ob_topcol)
col_collection_2.objects.link(ob_col2)
col_collection_2.objects.link(ob_col3)
col_collection_2.objects.link(ob_col4)
col_collection_2.objects.link(ob_col5)
col_collection_2.objects.link(ob_col6)
col_collection_2.objects.link(ob_col7)

# ---- scene / render settings (as saved in the file)
scene.frame_start = 1; scene.frame_end = 250; scene.frame_set(2)
scene.render.engine = 'BLENDER_EEVEE_NEXT'
scene.render.resolution_percentage = 50
scene.render.dither_intensity = 0.0
scene.cycles.use_denoising = False
scene.cycles.samples = 128
scene.cycles.sampling_pattern = 'TABULATED_SOBOL'
scene.cycles.light_sampling_threshold = 0.0
scene.cycles.use_adaptive_sampling = False
scene.cycles.use_light_tree = False
scene.cycles.blur_glossy = 0.0
scene.cycles.sample_clamp_indirect = 0.0
scene.view_settings.view_transform = 'Standard'
bpy.context.view_layer.update()

# ---- added for rendering (the .blend has no active camera and no usable light): camera, sun
cam_auto = bpy.data.cameras.new('AutoCamera')
cam_auto.lens = 50.0
cam_auto.sensor_width = 36.0
cam_auto.clip_end = 1000.0
ob_auto_camera = bpy.data.objects.new('AutoCamera', cam_auto)
scene.collection.objects.link(ob_auto_camera)
ob_auto_camera.location = (7.73209, -9.29633, 6.56855)
ob_auto_camera.rotation_euler = (1.09748, -7.21219e-08, 0.694738)
scene.camera = ob_auto_camera
light_auto_sun = bpy.data.lights.new('AutoSun', 'SUN')
light_auto_sun.energy = 3.0
light_auto_sun.angle = 0.0523599
ob_auto_sun = bpy.data.objects.new('AutoSun', light_auto_sun)
scene.collection.objects.link(ob_auto_sun)
ob_auto_sun.rotation_euler = (0.872665, 0.174533, 0.523599)
bpy.context.view_layer.update()
